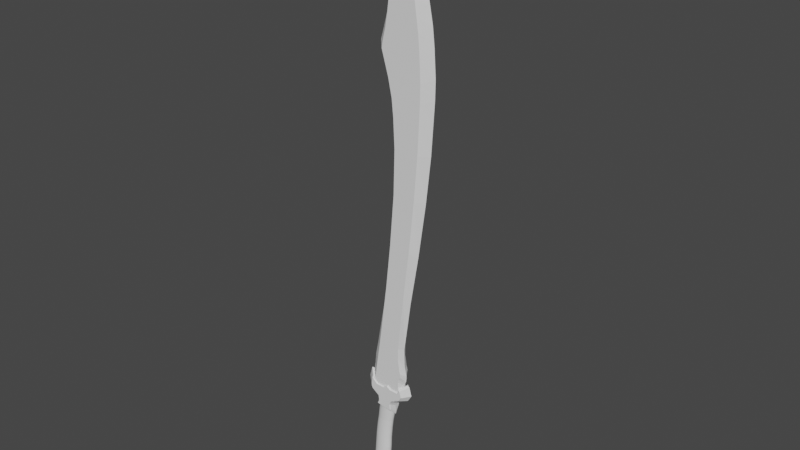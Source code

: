 # Source: schimitar.blend  (saved by Blender 3.4.6; exported with 4.5.12 LTS)
import bpy
from mathutils import Matrix  # noqa: F401  (used for matrix-valued properties, if any)

bpy.ops.wm.read_factory_settings(use_empty=True)
scene = bpy.context.scene
scene.name = 'Scene'

# ---- collections
col_collection = bpy.data.collections.new('Collection'); scene.collection.children.link(col_collection)

# ---- world
world_world = bpy.data.worlds.new('World'); scene.world = world_world
world_world.use_nodes = True; world_world.node_tree.nodes.clear()
_N = world_world.node_tree.nodes; _L = world_world.node_tree.links
n0 = _N.new('ShaderNodeOutputWorld'); n0.name = 'World Output'; n0.location = (300, 300)
n1 = _N.new('ShaderNodeBackground'); n1.name = 'Background'; n1.location = (10, 300)
n1.inputs[0].default_value = (0.05088, 0.05088, 0.05088, 1.0)
_L.new(n1.outputs[0], n0.inputs[0])
n0.is_active_output = True
world_world.color = (0.05088, 0.05088, 0.05088)
world_world.use_sun_shadow = False
world_world.sun_shadow_jitter_overblur = 0.0

# ---- meshes
me_plane = bpy.data.meshes.new('Plane')
me_plane.from_pydata([(0.07326, 2.759, 0.05119), (0.1443, 2.641, 0.05119), (0.28, 2.273, 0.05119), (0.2344, 2.429, 0.05119), (0.314, 2.11, 0.05119), (0.3511, 1.854, 0.05119), (0.3331, 1.98, 0.05119), (0.3633, 1.144, 0.05119), (0.3511, 0.8895, 0.05119), (0.3188, 0.4945, 0.05119), (0.2687, 0.01831, 0.05119), (0.2154, -0.4052, 0.05119), (0.1571, -0.9368, 0.05119), (0.1561, -1.042, 0.05119), (0.1693, -1.145, 0.05119), (0.1799, -1.185, 0.05119), (0.1767, -1.218, 0.05119), (0.1645, -1.245, 0.05119), (0.1561, -1.278, 0.05119), (0.1548, -1.33, 0.05119), (-0.09693, -1.318, 0.05119), (-0.08797, -1.254, 0.05119), (-0.08245, -1.209, 0.05119), (-0.0784, -1.184, 0.05119), (-0.07325, -1.15, 0.05119), (-0.06883, -1.119, 0.05119), (-0.05448, -1.022, 0.05119), (0.1712, -1.396, 0.05119), (0.314, 2.11, -0.04888), (-0.1084, -1.396, 0.05119), (0.28, 2.273, -0.04888), (-0.03792, -0.9061, 0.05119), (0.03098, -0.3835, 0.05119), (0.07656, 0.03779, 0.05119), (0.1147, 0.501, 0.05119), (0.1248, 0.8905, 0.05119), (0.1131, 1.149, 0.05119), (0.09829, 1.304, 0.05119), (0.06437, 1.464, 0.05119), (0.01296, 1.64, 0.05119), (0.001832, 1.679, 0.05119), (0.01137, 1.734, 0.05119), (0.03787, 1.846, 0.05119), (0.0596, 1.97, 0.05119), (0.07656, 2.109, 0.05119), (0.08822, 2.284, 0.05119), (0.0861, 2.483, 0.05119), (0.06331, 2.655, 0.05119), (0.04582, 2.744, 0.05119), (0.03098, 2.796, 0.05119), (0.03017, 2.812, 0.05119), (0.04397, 2.796, 0.05119), (0.3601, 1.743, 0.05119), (0.3638, 1.692, 0.05119), (0.366, 1.647, 0.05119), (0.3739, 1.476, 0.05119), (0.3718, 1.315, 0.05119), (0.07326, 2.759, -0.04888), (0.1443, 2.641, -0.04888), (0.2344, 2.429, -0.04888), (0.3511, 1.854, -0.04888), (0.3601, 1.743, -0.04888), (0.3331, 1.98, -0.04888), (0.3633, 1.144, -0.04888), (0.3511, 0.8895, -0.04888), (0.3188, 0.4945, -0.04888), (0.2687, 0.01831, -0.04888), (0.2154, -0.4052, -0.04888), (0.1571, -0.9368, -0.04888), (0.1561, -1.042, -0.04888), (0.1693, -1.145, -0.04888), (0.1799, -1.185, -0.04888), (0.1767, -1.218, -0.04888), (0.1645, -1.245, -0.04888), (0.1561, -1.278, -0.04888), (0.1548, -1.33, -0.04888), (-0.09693, -1.318, -0.04888), (-0.08797, -1.254, -0.04888), (-0.08245, -1.209, -0.04888), (-0.0784, -1.184, -0.04888), (-0.07325, -1.15, -0.04888), (-0.06883, -1.119, -0.04888), (-0.1084, -1.396, -0.04888), (-0.05448, -1.022, -0.04888), (0.1712, -1.396, -0.04888), (0.0596, 1.97, -0.04888), (-0.03792, -0.9061, -0.04888), (0.03098, -0.3835, -0.04888), (0.07656, 0.03779, -0.04888), (0.1147, 0.501, -0.04888), (0.1248, 0.8905, -0.04888), (0.1131, 1.149, -0.04888), (0.09829, 1.304, -0.04888), (0.06437, 1.464, -0.04888), (0.01296, 1.64, -0.04888), (0.001832, 1.679, -0.04888), (0.01137, 1.734, -0.04888), (0.03787, 1.846, -0.04888), (0.07656, 2.109, -0.04888), (0.08822, 2.284, -0.04888), (0.0861, 2.483, -0.04888), (0.06331, 2.655, -0.04888), (0.04582, 2.744, -0.04888), (0.03098, 2.796, -0.04888), (0.03017, 2.812, -0.04888), (0.04397, 2.796, -0.04888), (0.3638, 1.692, -0.04888), (0.366, 1.647, -0.04888), (0.3739, 1.476, -0.04888), (0.3718, 1.315, -0.04888), (-0.0311, 1.777, 0.001157), (-0.04542, 1.727, 0.001157), (0.1898, -1.121, 0.001157), (0.1856, -0.9572, 0.001157), (0.006039, 1.906, 0.003642), (0.2041, -1.187, 0.001157), (0.03622, 2.032, -0.0004375), (0.2096, -1.216, 0.001157), (0.05472, 2.178, 0.0002848), (0.2095, -1.246, 0.001157), (0.06328, 2.364, 0.0007821), (0.2054, -1.276, 0.001157), (0.04911, 2.564, 0.001), (0.1926, -1.306, 0.001157), (0.008623, 2.765, 0.001093), (0.1875, -1.342, 0.001157), (-0.01922, 2.866, 0.001157), (-0.1534, -1.292, -0.000947), (-0.1631, -1.35, -0.001171), (-0.01533, 2.926, 0.001157), (-0.1469, -1.247, -0.0008657), (-0.01169, 2.941, 0.001157), (-0.1424, -1.221, -0.0008443), (0.04965, 2.884, 0.001157), (0.007955, 2.924, 0.001157), (-0.1403, -1.196, -0.0006196), (-0.1362, -1.165, -0.0005836), (-0.1717, -1.396, -0.001171), (-0.1322, -1.128, 0.001157), (0.2085, -1.396, 0.001157), (0.3925, 2.196, 0.001157), (0.344, 2.368, 0.001157), (0.1508, 2.759, 0.001157), (-0.1086, -1.005, 0.001157), (0.2791, 2.534, 0.001157), (-0.01054, -0.4508, 0.001157), (0.4634, 1.752, 0.001157), (0.4581, 1.806, 0.001157), (0.04418, -0.003602, 0.001157), (0.4453, 1.924, 0.001157), (0.4664, 1.704, 0.001157), (0.08854, 0.5081, 0.001157), (0.4196, 2.058, 0.001157), (0.4777, 1.522, 0.001157), (0.1029, 0.9215, 0.001157), (0.4747, 1.352, 0.001157), (0.08628, 1.195, 0.001157), (0.4452, 0.9003, 0.001157), (0.4627, 1.17, 0.001157), (0.06515, 1.36, 0.001157), (0.3993, 0.4811, 0.001157), (0.02228, 1.484, 0.001157), (0.3279, -0.02428, 0.001157), (-0.02258, 1.667, 0.001157), (0.2521, -0.4737, 0.001157), (-0.05178, -2.059, -0.05004), (-0.05982, -2.248, -0.05105), (-0.05549, -2.357, -0.05207), (-0.0001341, -1.589, -0.05156), (-0.03896, -2.354, -0.05107), (0.01641, -1.59, -0.05057), (-0.02305, -2.352, -0.0481), (0.03231, -1.59, -0.04763), (-0.008395, -2.349, -0.04329), (0.04697, -1.591, -0.04287), (0.004452, -2.347, -0.03682), (0.05981, -1.592, -0.03646), (0.01499, -2.346, -0.02893), (0.07036, -1.593, -0.02864), (0.02283, -2.345, -0.01993), (0.07819, -1.593, -0.01973), (0.02765, -2.344, -0.01016), (0.08302, -1.593, -0.01006), (0.02928, -2.344, -1.893e-07), (0.08464, -1.594, -1.858e-07), (0.02765, -2.344, 0.01016), (0.08302, -1.593, 0.01006), (0.02283, -2.345, 0.01993), (0.07819, -1.593, 0.01973), (0.01499, -2.346, 0.02893), (0.07036, -1.593, 0.02864), (0.004452, -2.347, 0.03682), (0.05981, -1.592, 0.03646), (-0.008395, -2.349, 0.04329), (0.04697, -1.591, 0.04287), (-0.02305, -2.352, 0.0481), (0.03231, -1.59, 0.04763), (-0.03896, -2.354, 0.05107), (0.01641, -1.59, 0.05057), (-0.05549, -2.357, 0.05207), (-0.0001341, -1.589, 0.05156), (-0.07203, -2.359, 0.05107), (-0.01667, -1.588, 0.05057), (-0.08794, -2.362, 0.0481), (-0.03258, -1.587, 0.04763), (-0.1026, -2.364, 0.04329), (-0.04723, -1.586, 0.04287), (-0.1154, -2.366, 0.03682), (-0.06008, -1.585, 0.03646), (-0.126, -2.367, 0.02893), (-0.07062, -1.584, 0.02864), (-0.1338, -2.369, 0.01993), (-0.07846, -1.584, 0.01973), (-0.1386, -2.369, 0.01016), (-0.08328, -1.584, 0.01006), (-0.1403, -2.37, -1.903e-07), (-0.08491, -1.584, -1.854e-07), (-0.1386, -2.369, -0.01016), (-0.08328, -1.584, -0.01006), (-0.1338, -2.369, -0.01993), (-0.07846, -1.584, -0.01973), (-0.126, -2.367, -0.02893), (-0.07062, -1.584, -0.02864), (-0.1154, -2.366, -0.03682), (-0.06008, -1.585, -0.03646), (-0.1026, -2.364, -0.04329), (-0.04723, -1.586, -0.04287), (-0.08794, -2.362, -0.0481), (-0.03258, -1.587, -0.04763), (-0.07203, -2.359, -0.05107), (-0.01667, -1.588, -0.05057), (-0.04639, -1.958, -0.04902), (-0.03482, -1.843, -0.04801), (-0.02236, -1.756, -0.04732), (-0.003279, -1.633, -0.04981), (0.01254, -1.635, -0.04885), (-0.00733, -1.757, -0.04641), (-0.01963, -1.845, -0.04709), (-0.03084, -1.959, -0.04808), (-0.03585, -2.059, -0.04908), (-0.0436, -2.246, -0.05007), (0.02775, -1.636, -0.04602), (0.007122, -1.758, -0.04372), (-0.005027, -1.846, -0.04435), (-0.0159, -1.96, -0.04529), (-0.02053, -2.06, -0.04623), (-0.02801, -2.245, -0.04717), (0.04177, -1.638, -0.04141), (0.02044, -1.759, -0.03935), (0.008431, -1.847, -0.03992), (-0.002119, -1.96, -0.04076), (-0.006408, -2.06, -0.04161), (-0.01364, -2.243, -0.04245), (0.05406, -1.639, -0.03522), (0.03212, -1.759, -0.03346), (0.02023, -1.848, -0.03395), (0.009957, -1.961, -0.03467), (0.005968, -2.06, -0.03538), (-0.001044, -2.241, -0.0361), (0.06414, -1.64, -0.02767), (0.0417, -1.76, -0.02629), (0.02991, -1.849, -0.02667), (0.01987, -1.962, -0.02724), (0.01612, -2.061, -0.0278), (0.009293, -2.24, -0.02836), (0.07163, -1.641, -0.01906), (0.04882, -1.76, -0.01811), (0.0371, -1.85, -0.01837), (0.02723, -1.962, -0.01876), (0.02367, -2.061, -0.01915), (0.01697, -2.239, -0.01954), (0.07625, -1.641, -0.009717), (0.0532, -1.76, -0.009232), (0.04153, -1.85, -0.009366), (0.03177, -1.963, -0.009564), (0.02832, -2.061, -0.009762), (0.0217, -2.239, -0.00996), (0.07781, -1.642, -1.84e-07), (0.05468, -1.761, -1.852e-07), (0.04303, -1.85, -1.849e-07), (0.0333, -1.963, -1.856e-07), (0.02989, -2.061, -1.857e-07), (0.0233, -2.239, -1.889e-07), (0.07625, -1.641, 0.009717), (0.0532, -1.76, 0.009232), (0.04153, -1.85, 0.009366), (0.03177, -1.963, 0.009564), (0.02832, -2.061, 0.009762), (0.0217, -2.239, 0.00996), (0.07163, -1.641, 0.01906), (0.04882, -1.76, 0.01811), (0.0371, -1.85, 0.01837), (0.02723, -1.962, 0.01876), (0.02367, -2.061, 0.01915), (0.01697, -2.239, 0.01954), (0.06414, -1.64, 0.02767), (0.0417, -1.76, 0.02629), (0.02991, -1.849, 0.02667), (0.01987, -1.962, 0.02724), (0.01612, -2.061, 0.0278), (0.009293, -2.24, 0.02836), (0.05406, -1.639, 0.03522), (0.03212, -1.759, 0.03346), (0.02023, -1.848, 0.03395), (0.009957, -1.961, 0.03466), (0.005968, -2.06, 0.03538), (-0.001044, -2.241, 0.0361), (0.04177, -1.638, 0.04141), (0.02044, -1.759, 0.03935), (0.008431, -1.847, 0.03992), (-0.002119, -1.96, 0.04076), (-0.006408, -2.06, 0.04161), (-0.01364, -2.243, 0.04245), (0.02775, -1.636, 0.04602), (0.007122, -1.758, 0.04372), (-0.005027, -1.846, 0.04435), (-0.0159, -1.96, 0.04529), (-0.02053, -2.06, 0.04623), (-0.02801, -2.245, 0.04717), (0.01254, -1.635, 0.04885), (-0.00733, -1.757, 0.04641), (-0.01963, -1.845, 0.04709), (-0.03084, -1.959, 0.04808), (-0.03585, -2.059, 0.04908), (-0.0436, -2.246, 0.05007), (-0.003279, -1.633, 0.04981), (-0.02236, -1.756, 0.04732), (-0.03482, -1.843, 0.04801), (-0.04639, -1.958, 0.04902), (-0.05178, -2.059, 0.05004), (-0.05982, -2.248, 0.05105), (-0.0191, -1.632, 0.04885), (-0.03739, -1.755, 0.04641), (-0.05, -1.842, 0.04709), (-0.06194, -1.957, 0.04808), (-0.06771, -2.059, 0.04908), (-0.07604, -2.25, 0.05007), (-0.03431, -1.63, 0.04602), (-0.05184, -1.754, 0.04372), (-0.06461, -1.841, 0.04435), (-0.07689, -1.956, 0.04529), (-0.08303, -2.058, 0.04623), (-0.09163, -2.252, 0.04717), (-0.04833, -1.628, 0.04141), (-0.06516, -1.754, 0.03935), (-0.07807, -1.839, 0.03992), (-0.09066, -1.955, 0.04076), (-0.09715, -2.058, 0.04161), (-0.106, -2.253, 0.04245), (-0.06062, -1.627, 0.03522), (-0.07684, -1.753, 0.03346), (-0.08986, -1.838, 0.03395), (-0.1027, -1.954, 0.03466), (-0.1095, -2.058, 0.03538), (-0.1186, -2.255, 0.0361), (-0.0707, -1.626, 0.02767), (-0.08642, -1.753, 0.02629), (-0.09954, -1.838, 0.02667), (-0.1126, -1.953, 0.02724), (-0.1197, -2.057, 0.0278), (-0.1289, -2.256, 0.02836), (-0.07819, -1.625, 0.01906), (-0.09354, -1.752, 0.01811), (-0.1067, -1.837, 0.01837), (-0.12, -1.953, 0.01876), (-0.1272, -2.057, 0.01915), (-0.1366, -2.257, 0.01954), (-0.08281, -1.625, 0.009717), (-0.09792, -1.752, 0.009232), (-0.1112, -1.836, 0.009366), (-0.1245, -1.952, 0.009564), (-0.1319, -2.057, 0.009762), (-0.1413, -2.257, 0.00996), (-0.08436, -1.625, -1.834e-07), (-0.0994, -1.752, -1.848e-07), (-0.1127, -1.836, -1.844e-07), (-0.1261, -1.952, -1.852e-07), (-0.1334, -2.057, -1.856e-07), (-0.1429, -2.258, -1.896e-07), (-0.08281, -1.625, -0.009717), (-0.09792, -1.752, -0.009232), (-0.1112, -1.836, -0.009366), (-0.1245, -1.952, -0.009564), (-0.1319, -2.057, -0.009762), (-0.1413, -2.257, -0.00996), (-0.07819, -1.625, -0.01906), (-0.09354, -1.752, -0.01811), (-0.1067, -1.837, -0.01837), (-0.12, -1.953, -0.01876), (-0.1272, -2.057, -0.01915), (-0.1366, -2.257, -0.01954), (-0.0707, -1.626, -0.02767), (-0.08642, -1.753, -0.02629), (-0.09954, -1.838, -0.02667), (-0.1126, -1.953, -0.02724), (-0.1197, -2.057, -0.0278), (-0.1289, -2.256, -0.02836), (-0.06062, -1.627, -0.03522), (-0.07684, -1.753, -0.03346), (-0.08986, -1.838, -0.03395), (-0.1027, -1.954, -0.03467), (-0.1095, -2.058, -0.03538), (-0.1186, -2.255, -0.0361), (-0.04833, -1.628, -0.04141), (-0.06516, -1.754, -0.03935), (-0.07807, -1.839, -0.03992), (-0.09066, -1.955, -0.04076), (-0.09715, -2.058, -0.04161), (-0.106, -2.253, -0.04245), (-0.03431, -1.63, -0.04602), (-0.05184, -1.754, -0.04372), (-0.06461, -1.841, -0.04435), (-0.07689, -1.956, -0.04529), (-0.08303, -2.058, -0.04623), (-0.09163, -2.252, -0.04717), (-0.0191, -1.632, -0.04885), (-0.03739, -1.755, -0.04641), (-0.05, -1.842, -0.04709), (-0.06194, -1.957, -0.04808), (-0.06771, -2.059, -0.04908), (-0.07604, -2.25, -0.05007), (-0.0004794, -2.147, -0.03574), (0.02204, -2.145, 0.009861), (-0.01295, -2.148, -0.04203), (0.02362, -2.145, -1.871e-07), (-0.02718, -2.15, -0.0467), (0.02204, -2.145, -0.009861), (-0.04262, -2.151, -0.04957), (0.01736, -2.145, -0.01934), (0.009755, -2.146, -0.02808), (-0.05867, -2.153, -0.05055), (0.01736, -2.145, 0.01934), (0.009755, -2.146, 0.02808), (-0.0004794, -2.147, 0.03574), (-0.01295, -2.148, 0.04203), (-0.02718, -2.15, 0.0467), (-0.04262, -2.151, 0.04957), (-0.05867, -2.153, 0.05055), (-0.07473, -2.154, 0.04957), (-0.09016, -2.156, 0.0467), (-0.1044, -2.157, 0.04203), (-0.1169, -2.158, 0.03574), (-0.1271, -2.159, 0.02808), (-0.1347, -2.16, 0.01934), (-0.1394, -2.16, 0.009861), (-0.141, -2.16, -1.877e-07), (-0.1394, -2.16, -0.009861), (-0.1347, -2.16, -0.01934), (-0.1271, -2.159, -0.02808), (-0.1169, -2.158, -0.03574), (-0.1044, -2.157, -0.04203), (-0.09016, -2.156, -0.0467), (-0.07473, -2.154, -0.04957), (-0.05339, -1.497, -0.065), (-0.1214, -1.45, -0.065), (-0.1317, -1.426, -0.065), (-0.133, -1.4, -0.065), (-0.1224, -1.339, -0.065), (-0.07398, -1.387, -0.065), (0.005735, -1.389, -0.065), (0.0427, -1.363, -0.065), (0.07938, -1.388, -0.065), (0.1571, -1.388, -0.065), (0.1763, -1.357, -0.065), (0.177, -1.353, -0.065), (0.1824, -1.357, -0.065), (0.1986, -1.415, -0.065), (0.1723, -1.457, -0.065), (0.1323, -1.471, -0.065), (0.1212, -1.487, -0.065), (0.09604, -1.494, -0.065), (0.07687, -1.517, -0.065), (0.06699, -1.544, -0.065), (0.0729, -1.59, -0.065), (0.07119, -1.603, -0.065), (-0.06252, -1.581, -0.065), (-0.04836, -1.552, -0.065), (-0.05006, -1.526, -0.065), (-0.05339, -1.497, 0.06435), (-0.1214, -1.45, 0.06435), (-0.1317, -1.426, 0.06435), (-0.133, -1.4, 0.06435), (-0.1224, -1.339, 0.06435), (-0.07398, -1.387, 0.06435), (0.005735, -1.389, 0.06435), (0.0427, -1.363, 0.06435), (0.07938, -1.388, 0.06435), (0.1571, -1.388, 0.06435), (0.1763, -1.357, 0.06435), (0.177, -1.353, 0.06435), (0.1824, -1.357, 0.06435), (0.1986, -1.415, 0.06435), (0.1723, -1.457, 0.06435), (0.1323, -1.471, 0.06435), (0.1212, -1.487, 0.06435), (0.09604, -1.494, 0.06435), (0.07687, -1.517, 0.06435), (0.06699, -1.544, 0.06435), (0.0729, -1.59, 0.06435), (0.07119, -1.603, 0.06435), (-0.06252, -1.581, 0.06435), (-0.04836, -1.552, 0.06435), (-0.05006, -1.526, 0.06435), (0.1703, -1.484, -0.0003275), (0.225, -1.466, -0.0003275), (0.09551, -1.356, -0.0003275), (0.04302, -1.321, -0.0003275), (-0.0893, -1.586, -0.0003275), (-0.1126, -1.634, -0.0003275), (-0.1869, -1.454, -0.0003275), (-0.09554, -1.517, -0.0003275), (0.155, -1.506, -0.0003275), (0.194, -1.356, -0.0003275), (-0.09146, -1.553, -0.0003275), (-0.2024, -1.418, -0.0003275), (0.1204, -1.515, -0.0003275), (0.2168, -1.319, -0.0003275), (-0.2044, -1.381, -0.0003275), (0.09695, -1.544, -0.0003275), (0.2199, -1.303, -0.0003275), (-0.1805, -1.287, -0.0003275), (0.08473, -1.577, -0.0003275), (0.2403, -1.317, -0.0003275), (-0.1121, -1.355, -0.0003275), (0.09264, -1.639, -0.0003275), (0.2643, -1.402, -0.0003275), (-0.009718, -1.357, -0.0003275), (0.08904, -1.666, -0.0003275), (-0.05921, -1.5, -0.05518), (-0.1264, -1.454, -0.05518), (-0.1378, -1.428, -0.05518), (-0.1392, -1.4, -0.05518), (-0.1264, -1.326, -0.05518), (-0.07137, -1.381, -0.05518), (0.00388, -1.382, -0.05518), (0.04265, -1.356, -0.05518), (0.08125, -1.381, -0.05518), (0.1537, -1.382, -0.05518), (0.1704, -1.355, -0.05518), (0.1727, -1.343, -0.05518), (0.1877, -1.353, -0.05518), (0.2053, -1.416, -0.05518), (0.1764, -1.462, -0.05518), (0.1362, -1.476, -0.05518), (0.125, -1.492, -0.05518), (0.09958, -1.499, -0.05518), (0.08231, -1.52, -0.05518), (0.07332, -1.544, -0.05518), (0.07913, -1.59, -0.05518), (0.07649, -1.61, -0.05518), (-0.07172, -1.586, -0.05518), (-0.05463, -1.551, -0.05518), (-0.05622, -1.526, -0.05518), (-0.05921, -1.5, 0.05452), (-0.1264, -1.454, 0.05452), (-0.1378, -1.428, 0.05452), (-0.1392, -1.4, 0.05452), (-0.1264, -1.326, 0.05452), (-0.07137, -1.381, 0.05452), (0.00388, -1.382, 0.05452), (0.04265, -1.356, 0.05452), (0.08125, -1.381, 0.05452), (0.1537, -1.382, 0.05452), (0.1704, -1.355, 0.05452), (0.1727, -1.343, 0.05452), (0.1877, -1.353, 0.05452), (0.2053, -1.416, 0.05452), (0.1764, -1.462, 0.05452), (0.1362, -1.476, 0.05452), (0.125, -1.492, 0.05452), (0.09958, -1.499, 0.05452), (0.08231, -1.52, 0.05452), (0.07332, -1.544, 0.05452), (0.07913, -1.59, 0.05452), (0.07649, -1.61, 0.05452), (-0.07172, -1.586, 0.05452), (-0.05463, -1.551, 0.05452), (-0.05622, -1.526, 0.05452), (-0.03453, -2.494, -0.03369), (-0.03809, -2.47, -0.05728), (-0.01989, -2.468, -0.05617), (-0.01915, -2.491, -0.03276), (-0.002401, -2.465, -0.05292), (-0.004566, -2.489, -0.03004), (0.01372, -2.463, -0.04762), (0.008451, -2.487, -0.02577), (0.02785, -2.46, -0.0405), (0.01921, -2.485, -0.02035), (0.03945, -2.459, -0.03182), (0.02718, -2.484, -0.01438), (0.04807, -2.457, -0.02192), (0.03216, -2.484, -0.008659), (0.05337, -2.456, -0.01117), (0.03453, -2.483, -0.003862), (0.05517, -2.456, -1.89e-07), (0.03515, -2.483, -1.893e-07), (0.05337, -2.456, 0.01117), (0.03453, -2.483, 0.003861), (0.04807, -2.457, 0.02192), (0.03216, -2.484, 0.008658), (0.03945, -2.459, 0.03182), (0.02718, -2.484, 0.01438), (0.02785, -2.46, 0.0405), (0.01921, -2.485, 0.02035), (0.01372, -2.463, 0.04762), (0.008451, -2.487, 0.02577), (-0.002401, -2.465, 0.05291), (-0.004566, -2.489, 0.03004), (-0.01989, -2.468, 0.05617), (-0.01915, -2.491, 0.03276), (-0.03809, -2.47, 0.05727), (-0.03453, -2.494, 0.03369), (-0.05628, -2.473, 0.05617), (-0.04991, -2.496, 0.03276), (-0.07377, -2.476, 0.05291), (-0.06449, -2.498, 0.03004), (-0.0899, -2.478, 0.04762), (-0.07751, -2.5, 0.02577), (-0.104, -2.481, 0.0405), (-0.08827, -2.502, 0.02035), (-0.1156, -2.482, 0.03182), (-0.09624, -2.503, 0.01438), (-0.1242, -2.484, 0.02192), (-0.1012, -2.504, 0.008658), (-0.1295, -2.484, 0.01117), (-0.1036, -2.504, 0.003861), (-0.1313, -2.485, -1.9e-07), (-0.1042, -2.504, -1.898e-07), (-0.1295, -2.484, -0.01117), (-0.1036, -2.504, -0.003862), (-0.1242, -2.484, -0.02192), (-0.1012, -2.504, -0.008659), (-0.1156, -2.482, -0.03182), (-0.09624, -2.503, -0.01438), (-0.104, -2.481, -0.0405), (-0.08827, -2.502, -0.02035), (-0.0899, -2.478, -0.04762), (-0.07751, -2.5, -0.02577), (-0.07377, -2.476, -0.05292), (-0.06449, -2.498, -0.03004), (-0.05628, -2.473, -0.05617), (-0.04991, -2.496, -0.03276), (-0.0546, -2.362, -0.05728), (-0.05549, -2.357, -0.05221), (-0.0389, -2.354, -0.05124), (-0.03641, -2.36, -0.05617), (-0.02288, -2.352, -0.04835), (-0.01891, -2.357, -0.05292), (-0.008025, -2.349, -0.04363), (-0.002792, -2.355, -0.04762), (0.005106, -2.347, -0.03722), (0.01134, -2.352, -0.0405), (0.01597, -2.346, -0.02933), (0.02294, -2.351, -0.03182), (0.02409, -2.344, -0.02025), (0.03155, -2.349, -0.02192), (0.02912, -2.344, -0.01034), (0.03686, -2.348, -0.01117), (0.03081, -2.343, -1.892e-07), (0.03865, -2.348, -1.89e-07), (0.02912, -2.344, 0.01034), (0.03686, -2.348, 0.01117), (0.02409, -2.344, 0.02025), (0.03155, -2.349, 0.02192), (0.01597, -2.346, 0.02933), (0.02294, -2.351, 0.03182), (0.005106, -2.347, 0.03722), (0.01134, -2.352, 0.0405), (-0.008025, -2.349, 0.04363), (-0.002792, -2.355, 0.04762), (-0.02288, -2.352, 0.04835), (-0.01891, -2.357, 0.05291), (-0.0389, -2.354, 0.05124), (-0.03641, -2.36, 0.05617), (-0.05549, -2.357, 0.05221), (-0.0546, -2.362, 0.05727), (-0.07209, -2.359, 0.05124), (-0.07279, -2.365, 0.05617), (-0.0881, -2.362, 0.04835), (-0.09029, -2.368, 0.05291), (-0.103, -2.364, 0.04363), (-0.1064, -2.37, 0.04762), (-0.1161, -2.366, 0.03722), (-0.1205, -2.373, 0.0405), (-0.127, -2.368, 0.02933), (-0.1321, -2.374, 0.03182), (-0.1351, -2.369, 0.02025), (-0.1408, -2.376, 0.02192), (-0.1401, -2.37, 0.01034), (-0.1461, -2.376, 0.01117), (-0.1418, -2.37, -1.902e-07), (-0.1479, -2.377, -1.9e-07), (-0.1401, -2.37, -0.01034), (-0.1461, -2.376, -0.01117), (-0.1351, -2.369, -0.02025), (-0.1408, -2.376, -0.02192), (-0.127, -2.368, -0.02933), (-0.1321, -2.374, -0.03182), (-0.1161, -2.366, -0.03722), (-0.1205, -2.373, -0.0405), (-0.103, -2.364, -0.04363), (-0.1064, -2.37, -0.04762), (-0.0881, -2.362, -0.04835), (-0.09029, -2.368, -0.05292), (-0.07209, -2.359, -0.05124), (-0.07279, -2.365, -0.05617)], [], [(50, 49, 51), (48, 0, 51, 49), (0, 48, 47, 1), (1, 47, 46, 3), (3, 46, 45, 2), (2, 45, 44, 4), (4, 44, 43, 6), (6, 43, 42, 5), (5, 42, 41, 52), (40, 53, 52, 41), (39, 54, 53, 40), (38, 55, 54, 39), (37, 56, 55, 38), (36, 7, 56, 37), (7, 36, 35, 8), (8, 35, 34, 9), (9, 34, 33, 10), (10, 33, 32, 11), (11, 32, 31, 12), (12, 31, 26, 13), (13, 26, 25, 14), (14, 25, 24, 15), (15, 24, 23, 16), (16, 23, 22, 17), (17, 22, 21, 18), (18, 21, 20, 19), (29, 27, 19, 20), (104, 105, 103), (102, 103, 105, 57), (57, 58, 101, 102), (58, 59, 100, 101), (59, 30, 99, 100), (30, 28, 98, 99), (28, 62, 85, 98), (62, 60, 97, 85), (60, 61, 96, 97), (95, 96, 61, 106), (94, 95, 106, 107), (93, 94, 107, 108), (92, 93, 108, 109), (91, 92, 109, 63), (63, 64, 90, 91), (64, 65, 89, 90), (65, 66, 88, 89), (66, 67, 87, 88), (67, 68, 86, 87), (68, 69, 83, 86), (69, 70, 81, 83), (70, 71, 80, 81), (71, 72, 79, 80), (72, 73, 78, 79), (73, 74, 77, 78), (74, 75, 76, 77), (82, 76, 75, 84), (111, 110, 96, 95), (113, 112, 69, 68), (110, 114, 97, 96), (112, 115, 70, 69), (114, 116, 85, 97), (115, 117, 71, 70), (116, 118, 98, 85), (117, 119, 72, 71), (118, 120, 99, 98), (119, 121, 73, 72), (120, 122, 100, 99), (121, 123, 74, 73), (122, 124, 101, 100), (123, 125, 75, 74), (124, 126, 102, 101), (128, 127, 77, 76), (126, 129, 103, 102), (127, 130, 78, 77), (129, 131, 104, 103), (130, 132, 79, 78), (134, 133, 57, 105), (132, 135, 80, 79), (135, 136, 81, 80), (131, 134, 105, 104), (137, 128, 76, 82), (136, 138, 83, 81), (139, 137, 82, 84), (141, 140, 28, 30), (133, 142, 58, 57), (138, 143, 86, 83), (142, 144, 59, 58), (143, 145, 87, 86), (144, 141, 30, 59), (147, 146, 106, 61), (145, 148, 88, 87), (149, 147, 61, 60), (146, 150, 107, 106), (148, 151, 89, 88), (152, 149, 60, 62), (150, 153, 108, 107), (151, 154, 90, 89), (140, 152, 62, 28), (153, 155, 109, 108), (154, 156, 91, 90), (158, 157, 64, 63), (155, 158, 63, 109), (156, 159, 92, 91), (157, 160, 65, 64), (125, 139, 84, 75), (159, 161, 93, 92), (160, 162, 66, 65), (161, 163, 94, 93), (162, 164, 67, 66), (163, 111, 95, 94), (164, 113, 68, 67), (11, 12, 113, 164), (39, 40, 111, 163), (10, 11, 164, 162), (38, 39, 163, 161), (9, 10, 162, 160), (37, 38, 161, 159), (19, 27, 139, 125), (8, 9, 160, 157), (36, 37, 159, 156), (56, 7, 158, 155), (7, 8, 157, 158), (35, 36, 156, 154), (55, 56, 155, 153), (4, 6, 152, 140), (34, 35, 154, 151), (54, 55, 153, 150), (6, 5, 149, 152), (33, 34, 151, 148), (53, 54, 150, 146), (5, 52, 147, 149), (32, 33, 148, 145), (52, 53, 146, 147), (3, 2, 141, 144), (31, 32, 145, 143), (1, 3, 144, 142), (26, 31, 143, 138), (0, 1, 142, 133), (2, 4, 140, 141), (27, 29, 137, 139), (25, 26, 138, 136), (29, 20, 128, 137), (50, 51, 134, 131), (24, 25, 136, 135), (23, 24, 135, 132), (51, 0, 133, 134), (22, 23, 132, 130), (49, 50, 131, 129), (21, 22, 130, 127), (48, 49, 129, 126), (20, 21, 127, 128), (47, 48, 126, 124), (18, 19, 125, 123), (46, 47, 124, 122), (17, 18, 123, 121), (45, 46, 122, 120), (16, 17, 121, 119), (44, 45, 120, 118), (15, 16, 119, 117), (43, 44, 118, 116), (14, 15, 117, 115), (42, 43, 116, 114), (13, 14, 115, 112), (41, 42, 114, 110), (12, 13, 112, 113), (40, 41, 110, 111), (442, 359, 365, 443), (219, 390, 396, 221), (234, 168, 170, 235), (359, 358, 364, 365), (392, 391, 397, 398), (235, 170, 172, 241), (362, 361, 367, 368), (393, 392, 398, 399), (241, 172, 174, 247), (363, 362, 368, 369), (394, 393, 399, 400), (247, 174, 176, 253), (364, 363, 369, 370), (395, 394, 400, 401), (253, 176, 178, 259), (365, 364, 370, 371), (448, 395, 401, 449), (259, 178, 180, 265), (443, 365, 371, 444), (221, 396, 402, 223), (265, 180, 182, 271), (211, 366, 372, 213), (398, 397, 403, 404), (271, 182, 184, 277), (368, 367, 373, 374), (399, 398, 404, 405), (277, 184, 186, 283), (369, 368, 374, 375), (400, 399, 405, 406), (283, 186, 188, 289), (370, 369, 375, 376), (401, 400, 406, 407), (289, 188, 190, 295), (371, 370, 376, 377), (449, 401, 407, 450), (295, 190, 192, 301), (444, 371, 377, 445), (223, 402, 408, 225), (301, 192, 194, 307), (213, 372, 378, 215), (404, 403, 409, 410), (307, 194, 196, 313), (374, 373, 379, 380), (405, 404, 410, 411), (313, 196, 198, 319), (375, 374, 380, 381), (406, 405, 411, 412), (319, 198, 200, 325), (376, 375, 381, 382), (407, 406, 412, 413), (325, 200, 202, 331), (377, 376, 382, 383), (450, 407, 413, 451), (331, 202, 204, 337), (445, 377, 383, 446), (225, 408, 414, 227), (337, 204, 206, 343), (215, 378, 384, 217), (410, 409, 415, 416), (343, 206, 208, 349), (380, 379, 385, 386), (411, 410, 416, 417), (349, 208, 210, 355), (381, 380, 386, 387), (412, 411, 417, 418), (355, 210, 212, 361), (382, 381, 387, 388), (413, 412, 418, 419), (361, 212, 214, 367), (383, 382, 388, 389), (451, 413, 419, 452), (367, 214, 216, 373), (446, 383, 389, 447), (227, 414, 420, 229), (373, 216, 218, 379), (217, 384, 390, 219), (416, 415, 234, 233), (379, 218, 220, 385), (386, 385, 391, 392), (417, 416, 233, 232), (385, 220, 222, 391), (387, 386, 392, 393), (418, 417, 232, 231), (391, 222, 224, 397), (388, 387, 393, 394), (419, 418, 231, 165), (397, 224, 226, 403), (389, 388, 394, 395), (452, 419, 165, 430), (403, 226, 228, 409), (170, 168, 230, 228, 226, 224, 222, 220, 218, 216, 214, 212, 210, 208, 206, 204, 202, 200, 198, 196, 194, 192, 190, 188, 186, 184, 182, 180, 178, 176, 174, 172), (229, 420, 166, 167), (409, 228, 230, 415), (209, 360, 366, 211), (447, 389, 395, 448), (415, 230, 168, 234), (358, 357, 363, 364), (357, 356, 362, 363), (356, 355, 361, 362), (207, 354, 360, 209), (441, 353, 359, 442), (353, 352, 358, 359), (352, 351, 357, 358), (351, 350, 356, 357), (350, 349, 355, 356), (205, 348, 354, 207), (440, 347, 353, 441), (347, 346, 352, 353), (346, 345, 351, 352), (345, 344, 350, 351), (344, 343, 349, 350), (203, 342, 348, 205), (439, 341, 347, 440), (341, 340, 346, 347), (340, 339, 345, 346), (339, 338, 344, 345), (338, 337, 343, 344), (201, 336, 342, 203), (438, 335, 341, 439), (335, 334, 340, 341), (334, 333, 339, 340), (333, 332, 338, 339), (332, 331, 337, 338), (199, 330, 336, 201), (437, 329, 335, 438), (329, 328, 334, 335), (328, 327, 333, 334), (327, 326, 332, 333), (326, 325, 331, 332), (197, 324, 330, 199), (436, 323, 329, 437), (323, 322, 328, 329), (322, 321, 327, 328), (321, 320, 326, 327), (320, 319, 325, 326), (195, 318, 324, 197), (435, 317, 323, 436), (317, 316, 322, 323), (316, 315, 321, 322), (315, 314, 320, 321), (314, 313, 319, 320), (193, 312, 318, 195), (434, 311, 317, 435), (311, 310, 316, 317), (310, 309, 315, 316), (309, 308, 314, 315), (308, 307, 313, 314), (191, 306, 312, 193), (433, 305, 311, 434), (305, 304, 310, 311), (304, 303, 309, 310), (303, 302, 308, 309), (302, 301, 307, 308), (189, 300, 306, 191), (432, 299, 305, 433), (299, 298, 304, 305), (298, 297, 303, 304), (297, 296, 302, 303), (296, 295, 301, 302), (187, 294, 300, 189), (431, 293, 299, 432), (293, 292, 298, 299), (292, 291, 297, 298), (291, 290, 296, 297), (290, 289, 295, 296), (185, 288, 294, 187), (422, 287, 293, 431), (287, 286, 292, 293), (286, 285, 291, 292), (285, 284, 290, 291), (284, 283, 289, 290), (183, 282, 288, 185), (424, 281, 287, 422), (281, 280, 286, 287), (280, 279, 285, 286), (279, 278, 284, 285), (278, 277, 283, 284), (181, 276, 282, 183), (426, 275, 281, 424), (275, 274, 280, 281), (274, 273, 279, 280), (273, 272, 278, 279), (272, 271, 277, 278), (179, 270, 276, 181), (428, 269, 275, 426), (269, 268, 274, 275), (268, 267, 273, 274), (267, 266, 272, 273), (266, 265, 271, 272), (177, 264, 270, 179), (429, 263, 269, 428), (263, 262, 268, 269), (262, 261, 267, 268), (261, 260, 266, 267), (260, 259, 265, 266), (175, 258, 264, 177), (421, 257, 263, 429), (257, 256, 262, 263), (256, 255, 261, 262), (255, 254, 260, 261), (254, 253, 259, 260), (173, 252, 258, 175), (423, 251, 257, 421), (251, 250, 256, 257), (250, 249, 255, 256), (249, 248, 254, 255), (248, 247, 253, 254), (171, 246, 252, 173), (425, 245, 251, 423), (245, 244, 250, 251), (244, 243, 249, 250), (243, 242, 248, 249), (242, 241, 247, 248), (169, 240, 246, 171), (427, 239, 245, 425), (239, 238, 244, 245), (238, 237, 243, 244), (237, 236, 242, 243), (236, 235, 241, 242), (167, 166, 240, 169), (430, 165, 239, 427), (165, 231, 238, 239), (231, 232, 237, 238), (232, 233, 236, 237), (233, 234, 235, 236), (166, 430, 427, 240), (240, 427, 425, 246), (246, 425, 423, 252), (252, 423, 421, 258), (258, 421, 429, 264), (264, 429, 428, 270), (270, 428, 426, 276), (276, 426, 424, 282), (282, 424, 422, 288), (288, 422, 431, 294), (294, 431, 432, 300), (300, 432, 433, 306), (306, 433, 434, 312), (312, 434, 435, 318), (318, 435, 436, 324), (324, 436, 437, 330), (330, 437, 438, 336), (336, 438, 439, 342), (342, 439, 440, 348), (348, 440, 441, 354), (354, 441, 442, 360), (390, 447, 448, 396), (420, 452, 430, 166), (384, 446, 447, 390), (414, 451, 452, 420), (378, 445, 446, 384), (408, 450, 451, 414), (372, 444, 445, 378), (402, 449, 450, 408), (366, 443, 444, 372), (396, 448, 449, 402), (360, 442, 443, 366), (453, 477, 476, 475, 474, 473, 472, 471, 470, 469, 468, 467, 466, 465, 464, 463, 462, 461, 460, 459, 458, 457, 456, 455, 454), (478, 479, 480, 481, 482, 483, 484, 485, 486, 487, 488, 489, 490, 491, 492, 493, 494, 495, 496, 497, 498, 499, 500, 501, 502), (504, 503, 568, 567), (506, 505, 561, 560), (508, 507, 576, 575), (510, 509, 554, 553), (503, 511, 569, 568), (505, 512, 562, 561), (507, 513, 577, 576), (509, 514, 555, 554), (511, 515, 570, 569), (512, 516, 563, 562), (513, 510, 553, 577), (514, 517, 556, 555), (515, 518, 571, 570), (516, 519, 564, 563), (517, 520, 557, 556), (518, 521, 572, 571), (519, 522, 565, 564), (520, 523, 558, 557), (521, 524, 573, 572), (522, 525, 566, 565), (523, 526, 559, 558), (524, 527, 574, 573), (525, 504, 567, 566), (526, 506, 560, 559), (527, 508, 575, 574), (549, 550, 508, 527), (534, 535, 506, 526), (541, 542, 504, 525), (548, 549, 527, 524), (533, 534, 526, 523), (540, 541, 525, 522), (547, 548, 524, 521), (532, 533, 523, 520), (539, 540, 522, 519), (546, 547, 521, 518), (531, 532, 520, 517), (538, 539, 519, 516), (545, 546, 518, 515), (530, 531, 517, 514), (552, 528, 510, 513), (537, 538, 516, 512), (544, 545, 515, 511), (529, 530, 514, 509), (551, 552, 513, 507), (536, 537, 512, 505), (543, 544, 511, 503), (528, 529, 509, 510), (550, 551, 507, 508), (535, 536, 505, 506), (542, 543, 503, 504), (453, 454, 529, 528), (454, 455, 530, 529), (455, 456, 531, 530), (456, 457, 532, 531), (457, 458, 533, 532), (458, 459, 534, 533), (459, 460, 535, 534), (460, 461, 536, 535), (461, 462, 537, 536), (462, 463, 538, 537), (463, 464, 539, 538), (464, 465, 540, 539), (465, 466, 541, 540), (466, 467, 542, 541), (467, 468, 543, 542), (468, 469, 544, 543), (469, 470, 545, 544), (470, 471, 546, 545), (471, 472, 547, 546), (472, 473, 548, 547), (473, 474, 549, 548), (474, 475, 550, 549), (475, 476, 551, 550), (476, 477, 552, 551), (477, 453, 528, 552), (479, 478, 553, 554), (480, 479, 554, 555), (481, 480, 555, 556), (482, 481, 556, 557), (483, 482, 557, 558), (484, 483, 558, 559), (485, 484, 559, 560), (486, 485, 560, 561), (487, 486, 561, 562), (488, 487, 562, 563), (489, 488, 563, 564), (490, 489, 564, 565), (491, 490, 565, 566), (492, 491, 566, 567), (493, 492, 567, 568), (494, 493, 568, 569), (495, 494, 569, 570), (496, 495, 570, 571), (497, 496, 571, 572), (498, 497, 572, 573), (499, 498, 573, 574), (500, 499, 574, 575), (501, 500, 575, 576), (502, 501, 576, 577), (478, 502, 577, 553), (691, 693, 628, 626), (213, 215, 690, 688), (673, 675, 610, 608), (657, 659, 594, 592), (695, 697, 632, 630), (679, 681, 616, 614), (663, 665, 600, 598), (647, 649, 584, 582), (701, 703, 638, 636), (685, 687, 622, 620), (669, 671, 606, 604), (167, 169, 644, 643), (653, 655, 590, 588), (689, 691, 626, 624), (675, 677, 612, 610), (659, 661, 596, 594), (697, 699, 634, 632), (681, 683, 618, 616), (665, 667, 602, 600), (649, 651, 586, 584), (703, 705, 640, 638), (687, 689, 624, 622), (671, 673, 608, 606), (705, 642, 579, 640), (655, 657, 592, 590), (693, 695, 630, 628), (677, 679, 614, 612), (661, 663, 598, 596), (699, 701, 636, 634), (683, 685, 620, 618), (667, 669, 604, 602), (651, 653, 588, 586), (645, 647, 582, 580), (187, 189, 664, 662), (215, 217, 692, 690), (189, 191, 666, 664), (217, 219, 694, 692), (191, 193, 668, 666), (219, 221, 696, 694), (193, 195, 670, 668), (221, 223, 698, 696), (195, 197, 672, 670), (578, 581, 583, 585, 587, 589, 591, 593, 595, 597, 599, 601, 603, 605, 607, 609, 611, 613, 615, 617, 619, 621, 623, 625, 627, 629, 631, 633, 635, 637, 639, 641), (223, 225, 700, 698), (197, 199, 674, 672), (171, 173, 648, 646), (225, 227, 702, 700), (199, 201, 676, 674), (173, 175, 650, 648), (227, 229, 704, 702), (201, 203, 678, 676), (175, 177, 652, 650), (203, 205, 680, 678), (177, 179, 654, 652), (169, 171, 646, 644), (205, 207, 682, 680), (179, 181, 656, 654), (207, 209, 684, 682), (181, 183, 658, 656), (209, 211, 686, 684), (183, 185, 660, 658), (211, 213, 688, 686), (185, 187, 662, 660), (579, 580, 581, 578), (580, 582, 583, 581), (582, 584, 585, 583), (584, 586, 587, 585), (586, 588, 589, 587), (588, 590, 591, 589), (590, 592, 593, 591), (592, 594, 595, 593), (594, 596, 597, 595), (596, 598, 599, 597), (598, 600, 601, 599), (600, 602, 603, 601), (602, 604, 605, 603), (604, 606, 607, 605), (606, 608, 609, 607), (608, 610, 611, 609), (610, 612, 613, 611), (612, 614, 615, 613), (614, 616, 617, 615), (616, 618, 619, 617), (618, 620, 621, 619), (620, 622, 623, 621), (622, 624, 625, 623), (624, 626, 627, 625), (626, 628, 629, 627), (628, 630, 631, 629), (630, 632, 633, 631), (632, 634, 635, 633), (634, 636, 637, 635), (636, 638, 639, 637), (638, 640, 641, 639), (640, 579, 578, 641), (229, 167, 643, 704), (643, 644, 645, 642), (644, 646, 647, 645), (646, 648, 649, 647), (648, 650, 651, 649), (650, 652, 653, 651), (652, 654, 655, 653), (654, 656, 657, 655), (656, 658, 659, 657), (658, 660, 661, 659), (660, 662, 663, 661), (662, 664, 665, 663), (664, 666, 667, 665), (666, 668, 669, 667), (668, 670, 671, 669), (670, 672, 673, 671), (672, 674, 675, 673), (674, 676, 677, 675), (676, 678, 679, 677), (678, 680, 681, 679), (680, 682, 683, 681), (682, 684, 685, 683), (684, 686, 687, 685), (686, 688, 689, 687), (688, 690, 691, 689), (690, 692, 693, 691), (692, 694, 695, 693), (694, 696, 697, 695), (696, 698, 699, 697), (698, 700, 701, 699), (700, 702, 703, 701), (702, 704, 705, 703), (704, 643, 642, 705), (642, 645, 580, 579)])
_uv = me_plane.uv_layers.new(name='UVMap')
_uv.uv.foreach_set('vector', [0.0, 0.0, 0.0, 0.0, 0.0, 0.0, 0.0, 0.0, 0.0, 0.0, 0.0, 0.0, 0.0, 0.0, 0.0, 0.0, 0.0, 0.0, 0.0, 0.0, 0.0, 0.0, 0.0, 0.0, 0.0, 0.0, 0.0, 0.0, 0.0, 0.0, 0.0, 0.0, 0.0, 0.0, 0.0, 0.0, 0.0, 0.0, 0.0, 0.0, 0.0, 0.0, 0.0, 0.0, 0.0, 0.0, 0.0, 0.0, 0.0, 0.0, 0.0, 0.0, 0.0, 0.0, 0.0, 0.0, 0.0, 0.0, 0.0, 0.0, 0.0, 0.0, 0.0, 0.0, 0.0, 0.0, 0.0, 0.0, 0.0, 0.0, 0.0, 0.0, 0.0, 0.0, 0.0, 0.0, 0.0, 0.0, 0.0, 0.0, 0.0, 0.0, 0.0, 0.0, 0.0, 0.0, 0.0, 0.0, 0.0, 0.0, 0.0, 0.0, 0.0, 0.0, 0.0, 0.0, 0.0, 0.0, 0.0, 0.0, 0.0, 0.0, 0.0, 0.0, 0.0, 0.0, 0.0, 0.0, 0.0, 0.0, 0.0, 0.0, 0.0, 0.0, 0.0, 0.0, 0.0, 0.0, 0.0, 0.0, 0.0, 0.0, 0.0, 0.0, 0.0, 0.0, 0.0, 0.0, 0.0, 0.0, 0.0, 0.0, 0.0, 0.0, 0.0, 0.0, 0.0, 0.0, 0.0, 0.0, 0.0, 0.0, 0.0, 0.0, 0.0, 0.0, 0.0, 0.0, 0.0, 0.0, 0.0, 0.0, 0.0, 0.0, 0.0, 0.0, 0.0, 0.0, 0.0, 0.0, 0.0, 0.0, 0.0, 0.0, 0.0, 0.0, 0.0, 0.0, 0.0, 0.0, 0.0, 0.0, 0.0, 0.0, 0.0, 0.0, 0.0, 0.0, 0.0, 0.0, 0.0, 0.0, 0.0, 0.0, 0.0, 0.0, 0.0, 0.0, 0.0, 0.0, 0.0, 0.0, 0.0, 0.0, 0.0, 0.0, 0.0, 0.0, 0.0, 0.0, 0.0, 0.0, 0.0, 0.0, 0.0, 0.0, 0.0, 0.0, 0.0, 0.0, 0.0, 0.0, 0.0, 0.0, 0.0, 0.0, 0.0, 0.0, 0.0, 0.0, 0.0, 0.0, 0.0, 0.0, 0.0, 0.0, 0.0, 0.0, 0.0, 0.0, 0.0, 0.0, 0.0, 0.0, 0.0, 0.0, 0.0, 0.0, 0.0, 0.0, 0.0, 0.0, 0.0, 0.0, 0.0, 0.0, 0.0, 0.0, 0.0, 0.0, 0.0, 0.0, 0.0, 0.0, 0.0, 0.0, 0.0, 0.0, 0.0, 0.0, 0.0, 0.0, 0.0, 0.0, 0.0, 0.0, 0.0, 0.0, 0.0, 0.0, 0.0, 0.0, 0.0, 0.0, 0.0, 0.0, 0.0, 0.0, 0.0, 0.0, 0.0, 0.0, 0.0, 0.0, 0.0, 0.0, 0.0, 0.0, 0.0, 0.0, 0.0, 0.0, 0.0, 0.0, 0.0, 0.0, 0.0, 0.0, 0.0, 0.0, 0.0, 0.0, 0.0, 0.0, 0.0, 0.0, 0.0, 0.0, 0.0, 0.0, 0.0, 0.0, 0.0, 0.0, 0.0, 0.0, 0.0, 0.0, 0.0, 0.0, 0.0, 0.0, 0.0, 0.0, 0.0, 0.0, 0.0, 0.0, 0.0, 0.0, 0.0, 0.0, 0.0, 0.0, 0.0, 0.0, 0.0, 0.0, 0.0, 0.0, 0.0, 0.0, 0.0, 0.0, 0.0, 0.0, 0.0, 0.0, 0.0, 0.0, 0.0, 0.0, 0.0, 0.0, 0.0, 0.0, 0.0, 0.0, 0.0, 0.0, 0.0, 0.0, 0.0, 0.0, 0.0, 0.0, 0.0, 0.0, 0.0, 0.0, 0.0, 0.0, 0.0, 0.0, 0.0, 0.0, 0.0, 0.0, 0.0, 0.0, 0.0, 0.0, 0.0, 0.0, 0.0, 0.0, 0.0, 0.0, 0.0, 0.0, 0.0, 0.0, 0.0, 0.0, 0.0, 0.0, 0.0, 0.0, 0.0, 0.0, 0.0, 0.0, 0.0, 0.0, 0.0, 0.0, 0.0, 0.0, 0.0, 0.0, 0.0, 0.0, 0.0, 0.0, 0.0, 0.0, 0.0, 0.0, 0.0, 0.0, 0.0, 0.0, 0.0, 0.0, 0.0, 0.0, 0.0, 0.0, 0.0, 0.0, 0.0, 0.0, 0.0, 0.0, 0.0, 0.0, 0.0, 0.0, 0.0, 0.0, 0.0, 0.0, 0.0, 0.0, 0.0, 0.0, 0.0, 0.0, 0.0, 0.0, 0.0, 0.0, 0.0, 0.0, 0.0, 0.0, 0.0, 0.0, 0.0, 0.0, 0.0, 0.0, 0.0, 0.0, 0.0, 0.0, 0.0, 0.0, 0.0, 0.0, 0.0, 0.0, 0.0, 0.0, 0.0, 0.0, 0.0, 0.0, 0.0, 0.0, 0.0, 0.0, 0.0, 0.0, 0.0, 0.0, 0.0, 0.0, 0.0, 0.0, 0.0, 0.0, 0.0, 0.0, 0.0, 0.0, 0.0, 0.0, 0.0, 0.0, 0.0, 0.0, 0.0, 0.0, 0.0, 0.0, 0.0, 0.0, 0.0, 0.0, 0.0, 0.0, 0.0, 0.0, 0.0, 0.0, 0.0, 0.0, 0.0, 0.0, 0.0, 0.0, 0.0, 0.0, 0.0, 0.0, 0.0, 0.0, 0.0, 0.0, 0.0, 0.0, 0.0, 0.0, 0.0, 0.0, 0.0, 0.0, 0.0, 0.0, 0.0, 0.0, 0.0, 0.0, 0.0, 0.0, 0.0, 0.0, 0.0, 0.0, 0.0, 0.0, 0.0, 0.0, 0.0, 0.0, 0.0, 0.0, 0.0, 0.0, 0.0, 0.0, 0.0, 0.0, 0.0, 0.0, 0.0, 0.0, 0.0, 0.0, 0.0, 0.0, 0.0, 0.0, 0.0, 0.0, 0.0, 0.0, 0.0, 0.0, 0.0, 0.0, 0.0, 0.0, 0.0, 0.0, 0.0, 0.0, 0.0, 0.0, 0.0, 0.0, 0.0, 0.0, 0.0, 0.0, 0.0, 0.0, 0.0, 0.0, 0.0, 0.0, 0.0, 0.0, 0.0, 0.0, 0.0, 0.0, 0.0, 0.0, 0.0, 0.0, 0.0, 0.0, 0.0, 0.0, 0.0, 0.0, 0.0, 0.0, 0.0, 0.0, 0.0, 0.0, 0.0, 0.0, 0.0, 0.0, 0.0, 0.0, 0.0, 0.0, 0.0, 0.0, 0.0, 0.0, 0.0, 0.0, 0.0, 0.0, 0.0, 0.0, 0.0, 0.0, 0.0, 0.0, 0.0, 0.0, 0.0, 0.0, 0.0, 0.0, 0.0, 0.0, 0.0, 0.0, 0.0, 0.0, 0.0, 0.0, 0.0, 0.0, 0.0, 0.0, 0.0, 0.0, 0.0, 0.0, 0.0, 0.0, 0.0, 0.0, 0.0, 0.0, 0.0, 0.0, 0.0, 0.0, 0.0, 0.0, 0.0, 0.0, 0.0, 0.0, 0.0, 0.0, 0.0, 0.0, 0.0, 0.0, 0.0, 0.0, 0.0, 0.0, 0.0, 0.0, 0.0, 0.0, 0.0, 0.0, 0.0, 0.0, 0.0, 0.0, 0.0, 0.0, 0.0, 0.0, 0.0, 0.0, 0.0, 0.0, 0.0, 0.0, 0.0, 0.0, 0.0, 0.0, 0.0, 0.0, 0.0, 0.0, 0.0, 0.0, 0.0, 0.0, 0.0, 0.0, 0.0, 0.0, 0.0, 0.0, 0.0, 0.0, 0.0, 0.0, 0.0, 0.0, 0.0, 0.0, 0.0, 0.0, 0.0, 0.0, 0.0, 0.0, 0.0, 0.0, 0.0, 0.0, 0.0, 0.0, 0.0, 0.0, 0.0, 0.0, 0.0, 0.0, 0.0, 0.0, 0.0, 0.0, 0.0, 0.0, 0.0, 0.0, 0.0, 0.0, 0.0, 0.0, 0.0, 0.0, 0.0, 0.0, 0.0, 0.0, 0.0, 0.0, 0.0, 0.0, 0.0, 0.0, 0.0, 0.0, 0.0, 0.0, 0.0, 0.0, 0.0, 0.0, 0.0, 0.0, 0.0, 0.0, 0.0, 0.0, 0.0, 0.0, 0.0, 0.0, 0.0, 0.0, 0.0, 0.0, 0.0, 0.0, 0.0, 0.0, 0.0, 0.0, 0.0, 0.0, 0.0, 0.0, 0.0, 0.0, 0.0, 0.0, 0.0, 0.0, 0.0, 0.0, 0.0, 0.0, 0.0, 0.0, 0.0, 0.0, 0.0, 0.0, 0.0, 0.0, 0.0, 0.0, 0.0, 0.0, 0.0, 0.0, 0.0, 0.0, 0.0, 0.0, 0.0, 0.0, 0.0, 0.0, 0.0, 0.0, 0.0, 0.0, 0.0, 0.0, 0.0, 0.0, 0.0, 0.0, 0.0, 0.0, 0.0, 0.0, 0.0, 0.0, 0.0, 0.0, 0.0, 0.0, 0.0, 0.0, 0.0, 0.0, 0.0, 0.0, 0.0, 0.0, 0.0, 0.0, 0.0, 0.0, 0.0, 0.0, 0.0, 0.0, 0.0, 0.0, 0.0, 0.0, 0.0, 0.0, 0.0, 0.0, 0.0, 0.0, 0.0, 0.0, 0.0, 0.0, 0.0, 0.0, 0.0, 0.0, 0.0, 0.0, 0.0, 0.0, 0.0, 0.0, 0.0, 0.0, 0.0, 0.0, 0.0, 0.0, 0.0, 0.0, 0.0, 0.0, 0.0, 0.0, 0.0, 0.0, 0.0, 0.0, 0.0, 0.0, 0.0, 0.0, 0.0, 0.0, 0.0, 0.0, 0.0, 0.0, 0.0, 0.0, 0.0, 0.0, 0.0, 0.0, 0.0, 0.0, 0.0, 0.0, 0.0, 0.0, 0.0, 0.0, 0.0, 0.0, 0.0, 0.0, 0.0, 0.0, 0.0, 0.0, 0.0, 0.0, 0.0, 0.0, 0.0, 0.0, 0.0, 0.0, 0.0, 0.0, 0.0, 0.0, 0.0, 0.0, 0.0, 0.0, 0.0, 0.0, 0.0, 0.0, 0.0, 0.0, 0.0, 0.0, 0.0, 0.0, 0.0, 0.0, 0.0, 0.0, 0.0, 0.0, 0.0, 0.0, 0.0, 0.0, 0.0, 0.0, 0.0, 0.0, 0.0, 0.0, 0.0, 0.0, 0.0, 0.0, 0.0, 0.0, 0.0, 0.0, 0.0, 0.0, 0.0, 0.0, 0.0, 0.0, 0.0, 0.0, 0.0, 0.0, 0.0, 0.0, 0.0, 0.0, 0.0, 0.0, 0.0, 0.0, 0.0, 0.0, 0.0, 0.0, 0.0, 0.0, 0.0, 0.0, 0.0, 0.0, 0.0, 0.0, 0.0, 0.0, 0.0, 0.0, 0.0, 0.0, 0.0, 0.0, 0.0, 0.0, 0.0, 0.0, 0.0, 0.0, 0.0, 0.0, 0.0, 0.0, 0.0, 0.0, 0.0, 0.0, 0.0, 0.0, 0.0, 0.0, 0.0, 0.0, 0.0, 0.0, 0.0, 0.0, 0.0, 0.0, 0.0, 0.0, 0.0, 0.0, 0.0, 0.0, 0.0, 0.0, 0.0, 0.0, 0.0, 0.0, 0.0, 0.0, 0.0, 0.0, 0.0, 0.0, 0.0, 0.0, 0.0, 0.0, 0.0, 0.0, 0.0, 0.0, 0.0, 0.0, 0.0, 0.0, 0.0, 0.0, 0.0, 0.0, 0.0, 0.0, 0.0, 0.0, 0.0, 0.0, 0.0, 0.0, 0.0, 0.0, 0.0, 0.0, 0.0, 0.0, 0.0, 0.0, 0.0, 0.0, 0.0, 0.0, 0.0, 0.0, 0.0, 0.0, 0.0, 0.0, 0.0, 0.0, 0.0, 0.0, 0.0, 0.0, 0.0, 0.0, 0.0, 0.0, 0.0, 0.0, 0.0, 0.0, 0.0, 0.0, 0.0, 0.0, 0.0, 0.0, 0.0, 0.0, 0.0, 0.0, 0.0, 0.0, 0.0, 0.0, 0.0, 0.0, 0.0, 0.0, 0.0, 0.0, 0.0, 0.0, 0.0, 0.0, 0.0, 0.0, 0.0, 0.0, 0.0, 0.0, 0.0, 0.0, 0.0, 0.0, 0.0, 0.0, 0.0, 0.0, 0.0, 0.0, 0.0, 0.0, 0.0, 0.0, 0.0, 0.0, 0.0, 0.0, 0.0, 0.0, 0.0, 0.0, 0.0, 0.0, 0.0, 0.0, 0.0, 0.0, 0.0, 0.0, 0.0, 0.0, 0.0, 0.0, 0.0, 0.0, 0.0, 0.0, 0.0, 0.0, 0.0, 0.0, 0.0, 0.0, 0.0, 0.0, 0.0, 0.0, 0.0, 0.0, 0.0, 0.0, 0.0, 0.0, 0.0, 0.0, 0.0, 0.0, 0.0, 0.0, 0.0, 0.0, 0.0, 0.0, 0.0, 0.0, 0.0, 0.0, 0.0, 0.0, 0.0, 0.0, 0.0, 0.0, 0.0, 0.0, 0.0, 0.0, 0.0, 0.0, 0.0, 0.0, 0.0, 0.0, 0.0, 0.0, 0.0, 0.0, 0.0, 0.0, 0.0, 0.0, 0.0, 0.0, 0.0, 0.0, 0.0, 0.0, 0.0, 0.0, 0.0, 0.0, 0.0, 0.0, 0.0, 0.0, 0.0, 0.0, 0.0, 0.0, 0.0, 0.0, 0.0, 0.0, 0.0, 0.0, 0.0, 0.0, 0.0, 0.0, 0.0, 0.0, 0.0, 0.0, 0.0, 0.0, 0.0, 0.0, 0.0, 0.0, 0.0, 0.0, 0.0, 0.0, 0.0, 0.0, 0.3438, 0.6071, 0.3437, 0.6429, 0.3125, 0.6429, 0.3125, 0.6071, 0.1875, 0.5, 0.1875, 0.5714, 0.1562, 0.5714, 0.1562, 0.5, 1.0, 0.9286, 1.0, 1.0, 0.9688, 1.0, 0.9688, 0.9286, 0.3437, 0.6429, 0.3437, 0.7143, 0.3125, 0.7143, 0.3125, 0.6429, 0.1562, 0.8571, 0.1562, 0.9286, 0.125, 0.9286, 0.125, 0.8571, 0.9688, 0.9286, 0.9688, 1.0, 0.9375, 1.0, 0.9375, 0.9286, 0.3125, 0.8571, 0.3125, 0.9286, 0.2812, 0.9286, 0.2812, 0.8571, 0.1562, 0.7857, 0.1562, 0.8571, 0.125, 0.8571, 0.125, 0.7857, 0.9375, 0.9286, 0.9375, 1.0, 0.9062, 1.0, 0.9062, 0.9286, 0.3125, 0.7857, 0.3125, 0.8571, 0.2812, 0.8571, 0.2812, 0.7857, 0.1562, 0.7143, 0.1562, 0.7857, 0.125, 0.7857, 0.125, 0.7143, 0.9062, 0.9286, 0.9062, 1.0, 0.875, 1.0, 0.875, 0.9286, 0.3125, 0.7143, 0.3125, 0.7857, 0.2812, 0.7857, 0.2812, 0.7143, 0.1562, 0.6429, 0.1562, 0.7143, 0.125, 0.7143, 0.125, 0.6429, 0.875, 0.9286, 0.875, 1.0, 0.8438, 1.0, 0.8438, 0.9286, 0.3125, 0.6429, 0.3125, 0.7143, 0.2812, 0.7143, 0.2812, 0.6429, 0.1562, 0.6071, 0.1562, 0.6429, 0.125, 0.6429, 0.125, 0.6071, 0.8438, 0.9286, 0.8438, 1.0, 0.8125, 1.0, 0.8125, 0.9286, 0.3125, 0.6071, 0.3125, 0.6429, 0.2812, 0.6429, 0.2812, 0.6071, 0.1562, 0.5, 0.1562, 0.5714, 0.125, 0.5714, 0.125, 0.5, 0.8125, 0.9286, 0.8125, 1.0, 0.7812, 1.0, 0.7812, 0.9286, 0.3125, 0.5, 0.3125, 0.5714, 0.2812, 0.5714, 0.2812, 0.5, 0.125, 0.8571, 0.125, 0.9286, 0.09375, 0.9286, 0.09375, 0.8571, 0.7812, 0.9286, 0.7812, 1.0, 0.75, 1.0, 0.75, 0.9286, 0.2812, 0.8571, 0.2812, 0.9286, 0.25, 0.9286, 0.25, 0.8571, 0.125, 0.7857, 0.125, 0.8571, 0.09375, 0.8571, 0.09375, 0.7857, 0.75, 0.9286, 0.75, 1.0, 0.7188, 1.0, 0.7188, 0.9286, 0.2812, 0.7857, 0.2812, 0.8571, 0.25, 0.8571, 0.25, 0.7857, 0.125, 0.7143, 0.125, 0.7857, 0.09375, 0.7857, 0.09375, 0.7143, 0.7188, 0.9286, 0.7188, 1.0, 0.6875, 1.0, 0.6875, 0.9286, 0.2812, 0.7143, 0.2812, 0.7857, 0.25, 0.7857, 0.25, 0.7143, 0.125, 0.6429, 0.125, 0.7143, 0.09375, 0.7143, 0.09375, 0.6429, 0.6875, 0.9286, 0.6875, 1.0, 0.6562, 1.0, 0.6562, 0.9286, 0.2812, 0.6429, 0.2812, 0.7143, 0.25, 0.7143, 0.25, 0.6429, 0.125, 0.6071, 0.125, 0.6429, 0.09375, 0.6429, 0.09375, 0.6071, 0.6562, 0.9286, 0.6562, 1.0, 0.625, 1.0, 0.625, 0.9286, 0.2812, 0.6071, 0.2812, 0.6429, 0.25, 0.6429, 0.25, 0.6071, 0.125, 0.5, 0.125, 0.5714, 0.09375, 0.5714, 0.09375, 0.5, 0.625, 0.9286, 0.625, 1.0, 0.5938, 1.0, 0.5938, 0.9286, 0.2812, 0.5, 0.2812, 0.5714, 0.25, 0.5714, 0.25, 0.5, 0.09375, 0.8571, 0.09375, 0.9286, 0.0625, 0.9286, 0.0625, 0.8571, 0.5938, 0.9286, 0.5938, 1.0, 0.5625, 1.0, 0.5625, 0.9286, 0.25, 0.8571, 0.25, 0.9286, 0.2188, 0.9286, 0.2188, 0.8571, 0.09375, 0.7857, 0.09375, 0.8571, 0.0625, 0.8571, 0.0625, 0.7857, 0.5625, 0.9286, 0.5625, 1.0, 0.5312, 1.0, 0.5312, 0.9286, 0.25, 0.7857, 0.25, 0.8571, 0.2188, 0.8571, 0.2188, 0.7857, 0.09375, 0.7143, 0.09375, 0.7857, 0.0625, 0.7857, 0.0625, 0.7143, 0.5312, 0.9286, 0.5312, 1.0, 0.5, 1.0, 0.5, 0.9286, 0.25, 0.7143, 0.25, 0.7857, 0.2188, 0.7857, 0.2188, 0.7143, 0.09375, 0.6429, 0.09375, 0.7143, 0.0625, 0.7143, 0.0625, 0.6429, 0.5, 0.9286, 0.5, 1.0, 0.4688, 1.0, 0.4688, 0.9286, 0.25, 0.6429, 0.25, 0.7143, 0.2188, 0.7143, 0.2188, 0.6429, 0.09375, 0.6071, 0.09375, 0.6429, 0.0625, 0.6429, 0.0625, 0.6071, 0.4688, 0.9286, 0.4688, 1.0, 0.4375, 1.0, 0.4375, 0.9286, 0.25, 0.6071, 0.25, 0.6429, 0.2188, 0.6429, 0.2188, 0.6071, 0.09375, 0.5, 0.09375, 0.5714, 0.0625, 0.5714, 0.0625, 0.5, 0.4375, 0.9286, 0.4375, 1.0, 0.4062, 1.0, 0.4062, 0.9286, 0.25, 0.5, 0.25, 0.5714, 0.2188, 0.5714, 0.2188, 0.5, 0.0625, 0.8571, 0.0625, 0.9286, 0.03125, 0.9286, 0.03125, 0.8571, 0.4062, 0.9286, 0.4062, 1.0, 0.375, 1.0, 0.375, 0.9286, 0.2188, 0.8571, 0.2188, 0.9286, 0.1875, 0.9286, 0.1875, 0.8571, 0.0625, 0.7857, 0.0625, 0.8571, 0.03125, 0.8571, 0.03125, 0.7857, 0.375, 0.9286, 0.375, 1.0, 0.3438, 1.0, 0.3438, 0.9286, 0.2188, 0.7857, 0.2188, 0.8571, 0.1875, 0.8571, 0.1875, 0.7857, 0.0625, 0.7143, 0.0625, 0.7857, 0.03125, 0.7857, 0.03125, 0.7143, 0.3438, 0.9286, 0.3438, 1.0, 0.3125, 1.0, 0.3125, 0.9286, 0.2188, 0.7143, 0.2188, 0.7857, 0.1875, 0.7857, 0.1875, 0.7143, 0.0625, 0.6429, 0.0625, 0.7143, 0.03125, 0.7143, 0.03125, 0.6429, 0.3125, 0.9286, 0.3125, 1.0, 0.2812, 1.0, 0.2812, 0.9286, 0.2188, 0.6429, 0.2188, 0.7143, 0.1875, 0.7143, 0.1875, 0.6429, 0.0625, 0.6071, 0.0625, 0.6429, 0.03125, 0.6429, 0.03125, 0.6071, 0.2812, 0.9286, 0.2812, 1.0, 0.25, 1.0, 0.25, 0.9286, 0.2188, 0.6071, 0.2188, 0.6429, 0.1875, 0.6429, 0.1875, 0.6071, 0.0625, 0.5, 0.0625, 0.5714, 0.03125, 0.5714, 0.03125, 0.5, 0.25, 0.9286, 0.25, 1.0, 0.2188, 1.0, 0.2188, 0.9286, 0.2188, 0.5, 0.2188, 0.5714, 0.1875, 0.5714, 0.1875, 0.5, 0.03125, 0.8571, 0.03125, 0.9286, 0.0, 0.9286, 0.0, 0.8571, 0.2188, 0.9286, 0.2188, 1.0, 0.1875, 1.0, 0.1875, 0.9286, 0.1875, 0.8571, 0.1875, 0.9286, 0.1562, 0.9286, 0.1562, 0.8571, 0.03125, 0.7857, 0.03125, 0.8571, 0.0, 0.8571, 0.0, 0.7857, 0.1875, 0.9286, 0.1875, 1.0, 0.1562, 1.0, 0.1562, 0.9286, 0.1875, 0.7857, 0.1875, 0.8571, 0.1562, 0.8571, 0.1562, 0.7857, 0.03125, 0.7143, 0.03125, 0.7857, 0.0, 0.7857, 0.0, 0.7143, 0.1562, 0.9286, 0.1562, 1.0, 0.125, 1.0, 0.125, 0.9286, 0.1875, 0.7143, 0.1875, 0.7857, 0.1562, 0.7857, 0.1562, 0.7143, 0.03125, 0.6429, 0.03125, 0.7143, 0.0, 0.7143, 0.0, 0.6429, 0.125, 0.9286, 0.125, 1.0, 0.09375, 1.0, 0.09375, 0.9286, 0.1875, 0.6429, 0.1875, 0.7143, 0.1562, 0.7143, 0.1562, 0.6429, 0.03125, 0.6071, 0.03125, 0.6429, 0.0, 0.6429, 0.0, 0.6071, 0.09375, 0.9286, 0.09375, 1.0, 0.0625, 1.0, 0.0625, 0.9286, 0.2968, 0.4854, 0.25, 0.49, 0.2032, 0.4854, 0.1582, 0.4717, 0.1167, 0.4496, 0.08029, 0.4197, 0.05045, 0.3833, 0.02827, 0.3418, 0.01461, 0.2968, 0.01, 0.25, 0.01461, 0.2032, 0.02827, 0.1582, 0.05045, 0.1167, 0.08029, 0.08029, 0.1167, 0.05045, 0.1582, 0.02827, 0.2032, 0.01461, 0.25, 0.01, 0.2968, 0.01461, 0.3418, 0.02827, 0.3833, 0.05045, 0.4197, 0.08029, 0.4496, 0.1167, 0.4717, 0.1582, 0.4854, 0.2032, 0.49, 0.25, 0.4854, 0.2968, 0.4717, 0.3418, 0.4496, 0.3833, 0.4197, 0.4197, 0.3833, 0.4496, 0.3418, 0.4717, 0.03125, 0.5, 0.03125, 0.5714, 0.0, 0.5714, 0.0, 0.5, 0.0625, 0.9286, 0.0625, 1.0, 0.03125, 1.0, 0.03125, 0.9286, 0.3438, 0.5, 0.3438, 0.5714, 0.3125, 0.5714, 0.3125, 0.5, 0.1875, 0.6071, 0.1875, 0.6429, 0.1562, 0.6429, 0.1562, 0.6071, 0.03125, 0.9286, 0.03125, 1.0, 0.0, 1.0, 0.0, 0.9286, 0.3437, 0.7143, 0.3437, 0.7857, 0.3125, 0.7857, 0.3125, 0.7143, 0.3437, 0.7857, 0.3437, 0.8571, 0.3125, 0.8571, 0.3125, 0.7857, 0.3437, 0.8571, 0.3438, 0.9286, 0.3125, 0.9286, 0.3125, 0.8571, 0.375, 0.5, 0.375, 0.5714, 0.3438, 0.5714, 0.3438, 0.5, 0.375, 0.6071, 0.375, 0.6429, 0.3437, 0.6429, 0.3438, 0.6071, 0.375, 0.6429, 0.375, 0.7143, 0.3437, 0.7143, 0.3437, 0.6429, 0.375, 0.7143, 0.375, 0.7857, 0.3437, 0.7857, 0.3437, 0.7143, 0.375, 0.7857, 0.375, 0.8571, 0.3437, 0.8571, 0.3437, 0.7857, 0.375, 0.8571, 0.375, 0.9286, 0.3438, 0.9286, 0.3437, 0.8571, 0.4062, 0.5, 0.4062, 0.5714, 0.375, 0.5714, 0.375, 0.5, 0.4062, 0.6071, 0.4062, 0.6429, 0.375, 0.6429, 0.375, 0.6071, 0.4062, 0.6429, 0.4063, 0.7143, 0.375, 0.7143, 0.375, 0.6429, 0.4063, 0.7143, 0.4063, 0.7857, 0.375, 0.7857, 0.375, 0.7143, 0.4063, 0.7857, 0.4062, 0.8571, 0.375, 0.8571, 0.375, 0.7857, 0.4062, 0.8571, 0.4062, 0.9286, 0.375, 0.9286, 0.375, 0.8571, 0.4375, 0.5, 0.4375, 0.5714, 0.4062, 0.5714, 0.4062, 0.5, 0.4375, 0.6071, 0.4375, 0.6429, 0.4062, 0.6429, 0.4062, 0.6071, 0.4375, 0.6429, 0.4375, 0.7143, 0.4063, 0.7143, 0.4062, 0.6429, 0.4375, 0.7143, 0.4375, 0.7857, 0.4063, 0.7857, 0.4063, 0.7143, 0.4375, 0.7857, 0.4375, 0.8571, 0.4062, 0.8571, 0.4063, 0.7857, 0.4375, 0.8571, 0.4375, 0.9286, 0.4062, 0.9286, 0.4062, 0.8571, 0.4688, 0.5, 0.4688, 0.5714, 0.4375, 0.5714, 0.4375, 0.5, 0.4688, 0.6071, 0.4688, 0.6429, 0.4375, 0.6429, 0.4375, 0.6071, 0.4688, 0.6429, 0.4688, 0.7143, 0.4375, 0.7143, 0.4375, 0.6429, 0.4688, 0.7143, 0.4688, 0.7857, 0.4375, 0.7857, 0.4375, 0.7143, 0.4688, 0.7857, 0.4688, 0.8571, 0.4375, 0.8571, 0.4375, 0.7857, 0.4688, 0.8571, 0.4688, 0.9286, 0.4375, 0.9286, 0.4375, 0.8571, 0.5, 0.5, 0.5, 0.5714, 0.4688, 0.5714, 0.4688, 0.5, 0.5, 0.6071, 0.5, 0.6429, 0.4688, 0.6429, 0.4688, 0.6071, 0.5, 0.6429, 0.5, 0.7143, 0.4688, 0.7143, 0.4688, 0.6429, 0.5, 0.7143, 0.5, 0.7857, 0.4688, 0.7857, 0.4688, 0.7143, 0.5, 0.7857, 0.5, 0.8571, 0.4688, 0.8571, 0.4688, 0.7857, 0.5, 0.8571, 0.5, 0.9286, 0.4688, 0.9286, 0.4688, 0.8571, 0.5312, 0.5, 0.5312, 0.5714, 0.5, 0.5714, 0.5, 0.5, 0.5312, 0.6071, 0.5312, 0.6429, 0.5, 0.6429, 0.5, 0.6071, 0.5312, 0.6429, 0.5312, 0.7143, 0.5, 0.7143, 0.5, 0.6429, 0.5312, 0.7143, 0.5312, 0.7857, 0.5, 0.7857, 0.5, 0.7143, 0.5312, 0.7857, 0.5312, 0.8571, 0.5, 0.8571, 0.5, 0.7857, 0.5312, 0.8571, 0.5312, 0.9286, 0.5, 0.9286, 0.5, 0.8571, 0.5625, 0.5, 0.5625, 0.5714, 0.5312, 0.5714, 0.5312, 0.5, 0.5625, 0.6071, 0.5625, 0.6429, 0.5312, 0.6429, 0.5312, 0.6071, 0.5625, 0.6429, 0.5625, 0.7143, 0.5312, 0.7143, 0.5312, 0.6429, 0.5625, 0.7143, 0.5625, 0.7857, 0.5312, 0.7857, 0.5312, 0.7143, 0.5625, 0.7857, 0.5625, 0.8571, 0.5312, 0.8571, 0.5312, 0.7857, 0.5625, 0.8571, 0.5625, 0.9286, 0.5312, 0.9286, 0.5312, 0.8571, 0.5938, 0.5, 0.5938, 0.5714, 0.5625, 0.5714, 0.5625, 0.5, 0.5938, 0.6071, 0.5938, 0.6429, 0.5625, 0.6429, 0.5625, 0.6071, 0.5938, 0.6429, 0.5938, 0.7143, 0.5625, 0.7143, 0.5625, 0.6429, 0.5938, 0.7143, 0.5938, 0.7857, 0.5625, 0.7857, 0.5625, 0.7143, 0.5938, 0.7857, 0.5938, 0.8571, 0.5625, 0.8571, 0.5625, 0.7857, 0.5938, 0.8571, 0.5938, 0.9286, 0.5625, 0.9286, 0.5625, 0.8571, 0.625, 0.5, 0.625, 0.5714, 0.5938, 0.5714, 0.5938, 0.5, 0.625, 0.6071, 0.625, 0.6429, 0.5938, 0.6429, 0.5938, 0.6071, 0.625, 0.6429, 0.625, 0.7143, 0.5938, 0.7143, 0.5938, 0.6429, 0.625, 0.7143, 0.625, 0.7857, 0.5938, 0.7857, 0.5938, 0.7143, 0.625, 0.7857, 0.625, 0.8571, 0.5938, 0.8571, 0.5938, 0.7857, 0.625, 0.8571, 0.625, 0.9286, 0.5938, 0.9286, 0.5938, 0.8571, 0.6562, 0.5, 0.6562, 0.5714, 0.625, 0.5714, 0.625, 0.5, 0.6562, 0.6071, 0.6562, 0.6429, 0.625, 0.6429, 0.625, 0.6071, 0.6562, 0.6429, 0.6563, 0.7143, 0.625, 0.7143, 0.625, 0.6429, 0.6563, 0.7143, 0.6563, 0.7857, 0.625, 0.7857, 0.625, 0.7143, 0.6563, 0.7857, 0.6562, 0.8571, 0.625, 0.8571, 0.625, 0.7857, 0.6562, 0.8571, 0.6562, 0.9286, 0.625, 0.9286, 0.625, 0.8571, 0.6875, 0.5, 0.6875, 0.5714, 0.6562, 0.5714, 0.6562, 0.5, 0.6875, 0.6071, 0.6875, 0.6429, 0.6562, 0.6429, 0.6562, 0.6071, 0.6875, 0.6429, 0.6875, 0.7143, 0.6563, 0.7143, 0.6562, 0.6429, 0.6875, 0.7143, 0.6875, 0.7857, 0.6563, 0.7857, 0.6563, 0.7143, 0.6875, 0.7857, 0.6875, 0.8571, 0.6562, 0.8571, 0.6563, 0.7857, 0.6875, 0.8571, 0.6875, 0.9286, 0.6562, 0.9286, 0.6562, 0.8571, 0.7188, 0.5, 0.7188, 0.5714, 0.6875, 0.5714, 0.6875, 0.5, 0.7188, 0.6071, 0.7188, 0.6429, 0.6875, 0.6429, 0.6875, 0.6071, 0.7188, 0.6429, 0.7188, 0.7143, 0.6875, 0.7143, 0.6875, 0.6429, 0.7188, 0.7143, 0.7188, 0.7857, 0.6875, 0.7857, 0.6875, 0.7143, 0.7188, 0.7857, 0.7188, 0.8571, 0.6875, 0.8571, 0.6875, 0.7857, 0.7188, 0.8571, 0.7188, 0.9286, 0.6875, 0.9286, 0.6875, 0.8571, 0.75, 0.5, 0.75, 0.5714, 0.7188, 0.5714, 0.7188, 0.5, 0.75, 0.6071, 0.75, 0.6429, 0.7188, 0.6429, 0.7188, 0.6071, 0.75, 0.6429, 0.75, 0.7143, 0.7188, 0.7143, 0.7188, 0.6429, 0.75, 0.7143, 0.75, 0.7857, 0.7188, 0.7857, 0.7188, 0.7143, 0.75, 0.7857, 0.75, 0.8571, 0.7188, 0.8571, 0.7188, 0.7857, 0.75, 0.8571, 0.75, 0.9286, 0.7188, 0.9286, 0.7188, 0.8571, 0.7812, 0.5, 0.7812, 0.5714, 0.75, 0.5714, 0.75, 0.5, 0.7812, 0.6071, 0.7812, 0.6429, 0.75, 0.6429, 0.75, 0.6071, 0.7812, 0.6429, 0.7812, 0.7143, 0.75, 0.7143, 0.75, 0.6429, 0.7812, 0.7143, 0.7812, 0.7857, 0.75, 0.7857, 0.75, 0.7143, 0.7812, 0.7857, 0.7812, 0.8571, 0.75, 0.8571, 0.75, 0.7857, 0.7812, 0.8571, 0.7812, 0.9286, 0.75, 0.9286, 0.75, 0.8571, 0.8125, 0.5, 0.8125, 0.5714, 0.7812, 0.5714, 0.7812, 0.5, 0.8125, 0.6071, 0.8125, 0.6429, 0.7812, 0.6429, 0.7812, 0.6071, 0.8125, 0.6429, 0.8125, 0.7143, 0.7812, 0.7143, 0.7812, 0.6429, 0.8125, 0.7143, 0.8125, 0.7857, 0.7812, 0.7857, 0.7812, 0.7143, 0.8125, 0.7857, 0.8125, 0.8571, 0.7812, 0.8571, 0.7812, 0.7857, 0.8125, 0.8571, 0.8125, 0.9286, 0.7812, 0.9286, 0.7812, 0.8571, 0.8438, 0.5, 0.8438, 0.5714, 0.8125, 0.5714, 0.8125, 0.5, 0.8438, 0.6071, 0.8437, 0.6429, 0.8125, 0.6429, 0.8125, 0.6071, 0.8437, 0.6429, 0.8438, 0.7143, 0.8125, 0.7143, 0.8125, 0.6429, 0.8438, 0.7143, 0.8438, 0.7857, 0.8125, 0.7857, 0.8125, 0.7143, 0.8438, 0.7857, 0.8438, 0.8571, 0.8125, 0.8571, 0.8125, 0.7857, 0.8438, 0.8571, 0.8438, 0.9286, 0.8125, 0.9286, 0.8125, 0.8571, 0.875, 0.5, 0.875, 0.5714, 0.8438, 0.5714, 0.8438, 0.5, 0.875, 0.6071, 0.875, 0.6429, 0.8437, 0.6429, 0.8438, 0.6071, 0.875, 0.6429, 0.875, 0.7143, 0.8438, 0.7143, 0.8437, 0.6429, 0.875, 0.7143, 0.875, 0.7857, 0.8438, 0.7857, 0.8438, 0.7143, 0.875, 0.7857, 0.875, 0.8571, 0.8438, 0.8571, 0.8438, 0.7857, 0.875, 0.8571, 0.875, 0.9286, 0.8438, 0.9286, 0.8438, 0.8571, 0.9062, 0.5, 0.9062, 0.5714, 0.875, 0.5714, 0.875, 0.5, 0.9062, 0.6071, 0.9062, 0.6429, 0.875, 0.6429, 0.875, 0.6071, 0.9062, 0.6429, 0.9062, 0.7143, 0.875, 0.7143, 0.875, 0.6429, 0.9062, 0.7143, 0.9062, 0.7857, 0.875, 0.7857, 0.875, 0.7143, 0.9062, 0.7857, 0.9062, 0.8571, 0.875, 0.8571, 0.875, 0.7857, 0.9062, 0.8571, 0.9062, 0.9286, 0.875, 0.9286, 0.875, 0.8571, 0.9375, 0.5, 0.9375, 0.5714, 0.9062, 0.5714, 0.9062, 0.5, 0.9375, 0.6071, 0.9375, 0.6429, 0.9062, 0.6429, 0.9062, 0.6071, 0.9375, 0.6429, 0.9375, 0.7143, 0.9062, 0.7143, 0.9062, 0.6429, 0.9375, 0.7143, 0.9375, 0.7857, 0.9062, 0.7857, 0.9062, 0.7143, 0.9375, 0.7857, 0.9375, 0.8571, 0.9062, 0.8571, 0.9062, 0.7857, 0.9375, 0.8571, 0.9375, 0.9286, 0.9062, 0.9286, 0.9062, 0.8571, 0.9688, 0.5, 0.9688, 0.5714, 0.9375, 0.5714, 0.9375, 0.5, 0.9688, 0.6071, 0.9688, 0.6429, 0.9375, 0.6429, 0.9375, 0.6071, 0.9688, 0.6429, 0.9688, 0.7143, 0.9375, 0.7143, 0.9375, 0.6429, 0.9688, 0.7143, 0.9688, 0.7857, 0.9375, 0.7857, 0.9375, 0.7143, 0.9688, 0.7857, 0.9688, 0.8571, 0.9375, 0.8571, 0.9375, 0.7857, 0.9688, 0.8571, 0.9688, 0.9286, 0.9375, 0.9286, 0.9375, 0.8571, 1.0, 0.5, 1.0, 0.5714, 0.9688, 0.5714, 0.9688, 0.5, 1.0, 0.6071, 1.0, 0.6429, 0.9688, 0.6429, 0.9688, 0.6071, 1.0, 0.6429, 1.0, 0.7143, 0.9688, 0.7143, 0.9688, 0.6429, 1.0, 0.7143, 1.0, 0.7857, 0.9688, 0.7857, 0.9688, 0.7143, 1.0, 0.7857, 1.0, 0.8571, 0.9688, 0.8571, 0.9688, 0.7857, 1.0, 0.8571, 1.0, 0.9286, 0.9688, 0.9286, 0.9688, 0.8571, 1.0, 0.5714, 1.0, 0.6071, 0.9688, 0.6071, 0.9688, 0.5714, 0.9688, 0.5714, 0.9688, 0.6071, 0.9375, 0.6071, 0.9375, 0.5714, 0.9375, 0.5714, 0.9375, 0.6071, 0.9062, 0.6071, 0.9062, 0.5714, 0.9062, 0.5714, 0.9062, 0.6071, 0.875, 0.6071, 0.875, 0.5714, 0.875, 0.5714, 0.875, 0.6071, 0.8438, 0.6071, 0.8438, 0.5714, 0.8438, 0.5714, 0.8438, 0.6071, 0.8125, 0.6071, 0.8125, 0.5714, 0.8125, 0.5714, 0.8125, 0.6071, 0.7812, 0.6071, 0.7812, 0.5714, 0.7812, 0.5714, 0.7812, 0.6071, 0.75, 0.6071, 0.75, 0.5714, 0.75, 0.5714, 0.75, 0.6071, 0.7188, 0.6071, 0.7188, 0.5714, 0.7188, 0.5714, 0.7188, 0.6071, 0.6875, 0.6071, 0.6875, 0.5714, 0.6875, 0.5714, 0.6875, 0.6071, 0.6562, 0.6071, 0.6562, 0.5714, 0.6562, 0.5714, 0.6562, 0.6071, 0.625, 0.6071, 0.625, 0.5714, 0.625, 0.5714, 0.625, 0.6071, 0.5938, 0.6071, 0.5938, 0.5714, 0.5938, 0.5714, 0.5938, 0.6071, 0.5625, 0.6071, 0.5625, 0.5714, 0.5625, 0.5714, 0.5625, 0.6071, 0.5312, 0.6071, 0.5312, 0.5714, 0.5312, 0.5714, 0.5312, 0.6071, 0.5, 0.6071, 0.5, 0.5714, 0.5, 0.5714, 0.5, 0.6071, 0.4688, 0.6071, 0.4688, 0.5714, 0.4688, 0.5714, 0.4688, 0.6071, 0.4375, 0.6071, 0.4375, 0.5714, 0.4375, 0.5714, 0.4375, 0.6071, 0.4062, 0.6071, 0.4062, 0.5714, 0.4062, 0.5714, 0.4062, 0.6071, 0.375, 0.6071, 0.375, 0.5714, 0.375, 0.5714, 0.375, 0.6071, 0.3438, 0.6071, 0.3438, 0.5714, 0.1875, 0.5714, 0.1875, 0.6071, 0.1562, 0.6071, 0.1562, 0.5714, 0.03125, 0.5714, 0.03125, 0.6071, 0.0, 0.6071, 0.0, 0.5714, 0.2188, 0.5714, 0.2188, 0.6071, 0.1875, 0.6071, 0.1875, 0.5714, 0.0625, 0.5714, 0.0625, 0.6071, 0.03125, 0.6071, 0.03125, 0.5714, 0.25, 0.5714, 0.25, 0.6071, 0.2188, 0.6071, 0.2188, 0.5714, 0.09375, 0.5714, 0.09375, 0.6071, 0.0625, 0.6071, 0.0625, 0.5714, 0.2812, 0.5714, 0.2812, 0.6071, 0.25, 0.6071, 0.25, 0.5714, 0.125, 0.5714, 0.125, 0.6071, 0.09375, 0.6071, 0.09375, 0.5714, 0.3125, 0.5714, 0.3125, 0.6071, 0.2812, 0.6071, 0.2812, 0.5714, 0.1562, 0.5714, 0.1562, 0.6071, 0.125, 0.6071, 0.125, 0.5714, 0.3438, 0.5714, 0.3438, 0.6071, 0.3125, 0.6071, 0.3125, 0.5714, 0.0, 0.0, 0.0, 0.0, 0.0, 0.0, 0.0, 0.0, 0.0, 0.0, 0.0, 0.0, 0.0, 0.0, 0.0, 0.0, 0.0, 0.0, 0.0, 0.0, 0.0, 0.0, 0.0, 0.0, 0.0, 0.0, 0.0, 0.0, 0.0, 0.0, 0.0, 0.0, 0.0, 0.0, 0.0, 0.0, 0.0, 0.0, 0.0, 0.0, 0.0, 0.0, 0.0, 0.0, 0.0, 0.0, 0.0, 0.0, 0.0, 0.0, 0.0, 0.0, 0.0, 0.0, 0.0, 0.0, 0.0, 0.0, 0.0, 0.0, 0.0, 0.0, 0.0, 0.0, 0.0, 0.0, 0.0, 0.0, 0.0, 0.0, 0.0, 0.0, 0.0, 0.0, 0.0, 0.0, 0.0, 0.0, 0.0, 0.0, 0.0, 0.0, 0.0, 0.0, 0.0, 0.0, 0.0, 0.0, 0.0, 0.0, 0.0, 0.0, 0.0, 0.0, 0.0, 0.0, 0.0, 0.0, 0.0, 0.0, 0.0, 0.0, 0.0, 0.0, 0.0, 0.0, 0.0, 0.0, 0.0, 0.0, 0.0, 0.0, 0.0, 0.0, 0.0, 0.0, 0.0, 0.0, 0.0, 0.0, 0.0, 0.0, 0.0, 0.0, 0.0, 0.0, 0.0, 0.0, 0.0, 0.0, 0.0, 0.0, 0.0, 0.0, 0.0, 0.0, 0.0, 0.0, 0.0, 0.0, 0.0, 0.0, 0.0, 0.0, 0.0, 0.0, 0.0, 0.0, 0.0, 0.0, 0.0, 0.0, 0.0, 0.0, 0.0, 0.0, 0.0, 0.0, 0.0, 0.0, 0.0, 0.0, 0.0, 0.0, 0.0, 0.0, 0.0, 0.0, 0.0, 0.0, 0.0, 0.0, 0.0, 0.0, 0.0, 0.0, 0.0, 0.0, 0.0, 0.0, 0.0, 0.0, 0.0, 0.0, 0.0, 0.0, 0.0, 0.0, 0.0, 0.0, 0.0, 0.0, 0.0, 0.0, 0.0, 0.0, 0.0, 0.0, 0.0, 0.0, 0.0, 0.0, 0.0, 0.0, 0.0, 0.0, 0.0, 0.0, 0.0, 0.0, 0.0, 0.0, 0.0, 0.0, 0.0, 0.0, 0.0, 0.0, 0.0, 0.0, 0.0, 0.0, 0.0, 0.0, 0.0, 0.0, 0.0, 0.0, 0.0, 0.0, 0.0, 0.0, 0.0, 0.0, 0.0, 0.0, 0.0, 0.0, 0.0, 0.0, 0.0, 0.0, 0.0, 0.0, 0.0, 0.0, 0.0, 0.0, 0.0, 0.0, 0.0, 0.0, 0.0, 0.0, 0.0, 0.0, 0.0, 0.0, 0.0, 0.0, 0.0, 0.0, 0.0, 0.0, 0.0, 0.0, 0.0, 0.0, 0.0, 0.0, 0.0, 0.0, 0.0, 0.0, 0.0, 0.0, 0.0, 0.0, 0.0, 0.0, 0.0, 0.0, 0.0, 0.0, 0.0, 0.0, 0.0, 0.0, 0.0, 0.0, 0.0, 0.0, 0.0, 0.0, 0.0, 0.0, 0.0, 0.0, 0.0, 0.0, 0.0, 0.0, 0.0, 0.0, 0.0, 0.0, 0.0, 0.0, 0.0, 0.0, 0.0, 0.0, 0.0, 0.0, 0.0, 0.0, 0.0, 0.0, 0.0, 0.0, 0.0, 0.0, 0.0, 0.0, 0.0, 0.0, 0.0, 0.0, 0.0, 0.0, 0.0, 0.0, 0.0, 0.0, 0.0, 0.0, 0.0, 0.0, 0.0, 0.0, 0.0, 0.0, 0.0, 0.0, 0.0, 0.0, 0.0, 0.0, 0.0, 0.0, 0.0, 0.0, 0.0, 0.0, 0.0, 0.0, 0.0, 0.0, 0.0, 0.0, 0.0, 0.0, 0.0, 0.0, 0.0, 0.0, 0.0, 0.0, 0.0, 0.0, 0.0, 0.0, 0.0, 0.0, 0.0, 0.0, 0.0, 0.0, 0.0, 0.0, 0.0, 0.0, 0.0, 0.0, 0.0, 0.0, 0.0, 0.0, 0.0, 0.0, 0.0, 0.0, 0.0, 0.0, 0.0, 0.0, 0.0, 0.0, 0.0, 0.0, 0.0, 0.0, 0.0, 0.0, 0.0, 0.0, 0.0, 0.0, 0.0, 0.0, 0.0, 0.0, 0.0, 0.0, 0.0, 0.0, 0.0, 0.0, 0.0, 0.0, 0.0, 0.0, 0.0, 0.0, 0.0, 0.0, 0.0, 0.0, 0.0, 0.0, 0.0, 0.0, 0.0, 0.0, 0.0, 0.0, 0.0, 0.0, 0.0, 0.0, 0.0, 0.0, 0.0, 0.0, 0.0, 0.0, 0.0, 0.0, 0.0, 0.0, 0.0, 0.0, 0.0, 0.0, 0.0, 0.0, 0.0, 0.0, 0.0, 0.0, 0.0, 0.0, 0.0, 0.0, 0.0, 0.0, 0.0, 0.0, 0.0, 0.0, 0.0, 0.0, 0.0, 0.0, 0.0, 0.0, 0.0, 0.0, 0.0, 0.0, 0.0, 0.0, 0.0, 0.0, 0.0, 0.0, 0.0, 0.0, 0.0, 0.0, 0.0, 0.0, 0.0, 0.0, 0.0, 0.0, 0.0, 0.0, 0.0, 0.0, 0.0, 0.0, 0.0, 0.0, 0.0, 0.0, 0.0, 0.0, 0.0, 0.0, 0.0, 0.0, 0.0, 0.0, 0.0, 0.0, 0.0, 0.0, 0.0, 0.0, 0.0, 0.0, 0.0, 0.0, 0.0, 0.0, 0.0, 0.0, 0.0, 0.0, 0.0, 0.0, 0.0, 0.0, 0.0, 0.0, 0.0, 0.0, 0.0, 0.0, 0.0, 0.0, 0.0, 0.0, 0.0, 0.0, 0.0, 0.0, 0.0, 0.0, 0.0, 0.0, 0.0, 0.0, 0.0, 0.0, 0.0, 0.0, 0.0, 0.0, 0.0, 0.0, 0.0, 0.0, 0.0, 0.0, 0.0, 0.0, 0.0, 0.0, 0.0, 0.0, 0.0, 0.0, 0.0, 0.0, 0.0, 0.0, 0.0, 0.0, 0.0, 0.0, 0.0, 0.0, 0.0, 0.0, 0.0, 0.0, 0.0, 0.0, 0.0, 0.0, 0.0, 0.0, 0.0, 0.0, 0.0, 0.0, 0.0, 0.0, 0.0, 0.0, 0.0, 0.0, 0.0, 0.0, 0.0, 0.0, 0.0, 0.0, 0.0, 0.0, 0.0, 0.0, 0.0, 0.0, 0.0, 0.0, 0.0, 0.0, 0.0, 0.0, 0.0, 0.0, 0.0, 0.0, 0.0, 0.0, 0.0, 0.0, 0.0, 0.0, 0.0, 0.0, 0.0, 0.0, 0.0, 0.0, 0.0, 0.0, 0.0, 0.0, 0.0, 0.0, 0.0, 0.0, 0.0, 0.0, 0.0, 0.0, 0.0, 0.0, 0.0, 0.0, 0.0, 0.0, 0.0, 0.0, 0.0, 0.0, 0.0, 0.0, 0.0, 0.0, 0.0, 0.0, 0.0, 0.0, 0.0, 0.0, 0.0, 0.0, 0.0, 0.0, 0.0, 0.0, 0.0, 0.0, 0.0, 0.0, 0.0, 0.0, 0.0, 0.0, 0.0, 0.0, 0.0, 0.0, 0.0, 0.0, 0.0, 0.0, 0.0, 0.0, 0.0, 0.0, 0.0, 0.0, 0.0, 0.0, 0.0, 0.0, 0.0, 0.0, 0.0, 0.0, 0.0, 0.0, 0.0, 0.0, 0.0, 0.0, 0.0, 0.0, 0.0, 0.0, 0.0, 0.0, 0.0, 0.0, 0.0, 0.0, 0.0, 0.0, 0.0, 0.0, 0.0, 0.0, 0.0, 0.0, 0.0, 0.0, 0.0, 0.0, 0.0, 0.0, 0.0, 0.0, 0.0, 0.0, 0.0, 0.0, 0.0, 0.0, 0.0, 0.0, 0.0, 0.0, 0.0, 0.0, 0.0, 0.0, 0.0, 0.0, 0.0, 0.0, 0.0, 0.0, 0.0, 0.0, 0.0, 0.0, 0.0, 0.0, 0.0, 0.0, 0.0, 0.0, 0.0, 0.0, 0.0, 0.0, 0.0, 0.0, 0.0, 0.0, 0.0, 0.0, 0.0, 0.0, 0.0, 0.0, 0.0, 0.0, 0.0, 0.0, 0.0, 0.0, 0.0, 0.0, 0.0, 0.0, 0.0, 0.0, 0.0, 0.0, 0.0, 0.0, 0.0, 0.0, 0.0, 0.0, 0.0, 0.0, 0.0, 0.0, 0.0, 0.0, 0.0, 0.0, 0.0, 0.0, 0.0, 0.0, 0.0, 0.0, 0.0, 0.0, 0.0, 0.0, 0.0, 0.0, 0.0, 0.0, 0.0, 0.0, 0.0, 0.0, 0.0, 0.0, 0.0, 0.0, 0.0, 0.0, 0.0, 0.0, 0.0, 0.0, 0.0, 0.0, 0.0, 0.0, 0.0, 0.0, 0.0, 0.0, 0.0, 0.0, 0.0, 0.0, 0.0, 0.0, 0.0, 0.0, 0.0, 0.0, 0.0, 0.0, 0.0, 0.0, 0.0, 0.0, 0.0, 0.0, 0.0, 0.0, 0.0, 0.0, 0.0, 0.0, 0.0, 0.0, 0.0, 0.0, 0.0, 0.0, 0.0, 0.0, 0.0, 0.0, 0.0, 0.0, 0.0, 0.0, 0.0, 0.0, 0.0, 0.0, 0.0, 0.0, 0.0, 0.0, 0.0, 0.0, 0.0, 0.0, 0.0, 0.0, 0.0, 0.0, 0.25, 0.5, 0.2188, 0.5, 0.2188, 0.5, 0.25, 0.5, 0.2812, 0.5, 0.25, 0.5, 0.25, 0.5, 0.2812, 0.5, 0.5312, 0.5, 0.5, 0.5, 0.5, 0.5, 0.5312, 0.5, 0.7812, 0.5, 0.75, 0.5, 0.75, 0.5, 0.7812, 0.5, 0.1875, 0.5, 0.1562, 0.5, 0.1562, 0.5, 0.1875, 0.5, 0.4375, 0.5, 0.4062, 0.5, 0.4062, 0.5, 0.4375, 0.5, 0.6875, 0.5, 0.6562, 0.5, 0.6562, 0.5, 0.6875, 0.5, 0.9375, 0.5, 0.9062, 0.5, 0.9062, 0.5, 0.9375, 0.5, 0.09375, 0.5, 0.0625, 0.5, 0.0625, 0.5, 0.09375, 0.5, 0.3438, 0.5, 0.3125, 0.5, 0.3125, 0.5, 0.3438, 0.5, 0.5938, 0.5, 0.5625, 0.5, 0.5625, 0.5, 0.5938, 0.5, 1.0, 0.5, 0.9688, 0.5, 0.9688, 0.5, 1.0, 0.5, 0.8438, 0.5, 0.8125, 0.5, 0.8125, 0.5, 0.8438, 0.5, 0.2812, 0.5, 0.25, 0.5, 0.25, 0.5, 0.2812, 0.5, 0.5, 0.5, 0.4688, 0.5, 0.4688, 0.5, 0.5, 0.5, 0.75, 0.5, 0.7188, 0.5, 0.7188, 0.5, 0.75, 0.5, 0.1562, 0.5, 0.125, 0.5, 0.125, 0.5, 0.1562, 0.5, 0.4062, 0.5, 0.375, 0.5, 0.375, 0.5, 0.4062, 0.5, 0.6562, 0.5, 0.625, 0.5, 0.625, 0.5, 0.6562, 0.5, 0.9062, 0.5, 0.875, 0.5, 0.875, 0.5, 0.9062, 0.5, 0.0625, 0.5, 0.03125, 0.5, 0.03125, 0.5, 0.0625, 0.5, 0.3125, 0.5, 0.2812, 0.5, 0.2812, 0.5, 0.3125, 0.5, 0.5625, 0.5, 0.5312, 0.5, 0.5312, 0.5, 0.5625, 0.5, 0.03125, 0.5, 0.0, 0.5, 0.0, 0.5, 0.03125, 0.5, 0.8125, 0.5, 0.7812, 0.5, 0.7812, 0.5, 0.8125, 0.5, 0.2188, 0.5, 0.1875, 0.5, 0.1875, 0.5, 0.2188, 0.5, 0.4688, 0.5, 0.4375, 0.5, 0.4375, 0.5, 0.4688, 0.5, 0.7188, 0.5, 0.6875, 0.5, 0.6875, 0.5, 0.7188, 0.5, 0.125, 0.5, 0.09375, 0.5, 0.09375, 0.5, 0.125, 0.5, 0.375, 0.5, 0.3438, 0.5, 0.3438, 0.5, 0.375, 0.5, 0.625, 0.5, 0.5938, 0.5, 0.5938, 0.5, 0.625, 0.5, 0.875, 0.5, 0.8438, 0.5, 0.8438, 0.5, 0.875, 0.5, 0.9688, 0.5, 0.9375, 0.5, 0.9375, 0.5, 0.9688, 0.5, 0.6875, 0.5, 0.6562, 0.5, 0.6563, 0.5, 0.6875, 0.5, 0.25, 0.5, 0.2188, 0.5, 0.2188, 0.5, 0.25, 0.5, 0.6562, 0.5, 0.625, 0.5, 0.625, 0.5, 0.6562, 0.5, 0.2188, 0.5, 0.1875, 0.5, 0.1875, 0.5, 0.2188, 0.5, 0.625, 0.5, 0.5938, 0.5, 0.5938, 0.5, 0.625, 0.5, 0.1875, 0.5, 0.1562, 0.5, 0.1562, 0.5, 0.1875, 0.5, 0.5938, 0.5, 0.5625, 0.5, 0.5625, 0.5, 0.5938, 0.5, 0.1562, 0.5, 0.125, 0.5, 0.125, 0.5, 0.1562, 0.5, 0.5625, 0.5, 0.5312, 0.5, 0.5312, 0.5, 0.5625, 0.5, 0.75, 0.3912, 0.7896, 0.3873, 0.8271, 0.3759, 0.8606, 0.358, 0.8883, 0.3353, 0.9088, 0.3103, 0.9216, 0.2863, 0.9277, 0.2662, 0.9293, 0.25, 0.9277, 0.2338, 0.9216, 0.2137, 0.9088, 0.1897, 0.8883, 0.1647, 0.8606, 0.142, 0.8271, 0.1241, 0.7896, 0.1127, 0.75, 0.1088, 0.7104, 0.1127, 0.6729, 0.1241, 0.6394, 0.142, 0.6117, 0.1647, 0.5912, 0.1897, 0.5784, 0.2137, 0.5723, 0.2338, 0.5707, 0.25, 0.5723, 0.2662, 0.5784, 0.2863, 0.5912, 0.3103, 0.6117, 0.3353, 0.6394, 0.358, 0.6729, 0.3759, 0.7104, 0.3873, 0.125, 0.5, 0.09375, 0.5, 0.09375, 0.5, 0.125, 0.5, 0.5312, 0.5, 0.5, 0.5, 0.5, 0.5, 0.5312, 0.5, 0.9375, 0.5, 0.9062, 0.5, 0.9063, 0.5, 0.9375, 0.5, 0.09375, 0.5, 0.0625, 0.5, 0.0625, 0.5, 0.09375, 0.5, 0.5, 0.5, 0.4688, 0.5, 0.4688, 0.5, 0.5, 0.5, 0.9062, 0.5, 0.875, 0.5, 0.875, 0.5, 0.9062, 0.5, 0.0625, 0.5, 0.03125, 0.5, 0.03125, 0.5, 0.0625, 0.5, 0.4688, 0.5, 0.4375, 0.5, 0.4375, 0.5, 0.4688, 0.5, 0.875, 0.5, 0.8438, 0.5, 0.8438, 0.5, 0.875, 0.5, 0.4375, 0.5, 0.4062, 0.5, 0.4063, 0.5, 0.4375, 0.5, 0.8438, 0.5, 0.8125, 0.5, 0.8125, 0.5, 0.8438, 0.5, 0.9688, 0.5, 0.9375, 0.5, 0.9375, 0.5, 0.9688, 0.5, 0.4062, 0.5, 0.375, 0.5, 0.375, 0.5, 0.4062, 0.5, 0.8125, 0.5, 0.7812, 0.5, 0.7812, 0.5, 0.8125, 0.5, 0.375, 0.5, 0.3438, 0.5, 0.3438, 0.5, 0.375, 0.5, 0.7812, 0.5, 0.75, 0.5, 0.75, 0.5, 0.7812, 0.5, 0.3438, 0.5, 0.3125, 0.5, 0.3125, 0.5, 0.3438, 0.5, 0.75, 0.5, 0.7188, 0.5, 0.7188, 0.5, 0.75, 0.5, 0.3125, 0.5, 0.2812, 0.5, 0.2812, 0.5, 0.3125, 0.5, 0.7188, 0.5, 0.6875, 0.5, 0.6875, 0.5, 0.7188, 0.5, 1.0, 0.5, 0.9688, 0.5, 0.9712, 0.5, 0.9976, 0.5, 0.9688, 0.5, 0.9375, 0.5, 0.9402, 0.5, 0.9662, 0.5, 0.9375, 0.5, 0.9062, 0.5, 0.9094, 0.5, 0.9347, 0.5, 0.9062, 0.5, 0.875, 0.5, 0.879, 0.5, 0.9028, 0.5, 0.875, 0.5, 0.8438, 0.5, 0.8491, 0.5, 0.8706, 0.5, 0.8438, 0.5, 0.8125, 0.5, 0.8197, 0.5, 0.8378, 0.5, 0.8125, 0.5, 0.7812, 0.5, 0.7906, 0.5, 0.8045, 0.5, 0.7812, 0.5, 0.75, 0.5, 0.7605, 0.5, 0.7713, 0.5, 0.75, 0.5, 0.7188, 0.5, 0.7287, 0.5, 0.7395, 0.5, 0.7188, 0.5, 0.6875, 0.5, 0.6955, 0.5, 0.7094, 0.5, 0.6875, 0.5, 0.6562, 0.5, 0.6622, 0.5, 0.6803, 0.5, 0.6562, 0.5, 0.625, 0.5, 0.6294, 0.5, 0.6509, 0.5, 0.625, 0.5, 0.5938, 0.5, 0.5972, 0.5, 0.621, 0.5, 0.5938, 0.5, 0.5625, 0.5, 0.5653, 0.5, 0.5906, 0.5, 0.5625, 0.5, 0.5312, 0.5, 0.5338, 0.5, 0.5598, 0.5, 0.5312, 0.5, 0.5, 0.5, 0.5024, 0.5, 0.5288, 0.5, 0.5, 0.5, 0.4688, 0.5, 0.4712, 0.5, 0.4976, 0.5, 0.4688, 0.5, 0.4375, 0.5, 0.4402, 0.5, 0.4662, 0.5, 0.4375, 0.5, 0.4062, 0.5, 0.4094, 0.5, 0.4347, 0.5, 0.4062, 0.5, 0.375, 0.5, 0.379, 0.5, 0.4028, 0.5, 0.375, 0.5, 0.3438, 0.5, 0.3491, 0.5, 0.3706, 0.5, 0.3438, 0.5, 0.3125, 0.5, 0.3197, 0.5, 0.3378, 0.5, 0.3125, 0.5, 0.2812, 0.5, 0.2906, 0.5, 0.3045, 0.5, 0.2812, 0.5, 0.25, 0.5, 0.2605, 0.5, 0.2713, 0.5, 0.25, 0.5, 0.2188, 0.5, 0.2287, 0.5, 0.2395, 0.5, 0.2188, 0.5, 0.1875, 0.5, 0.1955, 0.5, 0.2094, 0.5, 0.1875, 0.5, 0.1562, 0.5, 0.1622, 0.5, 0.1803, 0.5, 0.1562, 0.5, 0.125, 0.5, 0.1294, 0.5, 0.1509, 0.5, 0.125, 0.5, 0.09375, 0.5, 0.09718, 0.5, 0.121, 0.5, 0.09375, 0.5, 0.0625, 0.5, 0.06533, 0.5, 0.09056, 0.5, 0.0625, 0.5, 0.03125, 0.5, 0.03376, 0.5, 0.0598, 0.5, 0.03125, 0.5, 0.0, 0.5, 0.002386, 0.5, 0.0288, 0.5, 0.03125, 0.5, 0.0, 0.5, 0.0, 0.5, 0.03125, 0.5, 1.0, 0.5, 0.9688, 0.5, 0.9688, 0.5, 1.0, 0.5, 0.9688, 0.5, 0.9375, 0.5, 0.9375, 0.5, 0.9688, 0.5, 0.9375, 0.5, 0.9063, 0.5, 0.9062, 0.5, 0.9375, 0.5, 0.9062, 0.5, 0.875, 0.5, 0.875, 0.5, 0.9062, 0.5, 0.875, 0.5, 0.8438, 0.5, 0.8438, 0.5, 0.875, 0.5, 0.8438, 0.5, 0.8125, 0.5, 0.8125, 0.5, 0.8438, 0.5, 0.8125, 0.5, 0.7812, 0.5, 0.7812, 0.5, 0.8125, 0.5, 0.7812, 0.5, 0.75, 0.5, 0.75, 0.5, 0.7812, 0.5, 0.75, 0.5, 0.7188, 0.5, 0.7188, 0.5, 0.75, 0.5, 0.7188, 0.5, 0.6875, 0.5, 0.6875, 0.5, 0.7188, 0.5, 0.6875, 0.5, 0.6563, 0.5, 0.6562, 0.5, 0.6875, 0.5, 0.6562, 0.5, 0.625, 0.5, 0.625, 0.5, 0.6562, 0.5, 0.625, 0.5, 0.5938, 0.5, 0.5938, 0.5, 0.625, 0.5, 0.5938, 0.5, 0.5625, 0.5, 0.5625, 0.5, 0.5938, 0.5, 0.5625, 0.5, 0.5312, 0.5, 0.5312, 0.5, 0.5625, 0.5, 0.5312, 0.5, 0.5, 0.5, 0.5, 0.5, 0.5312, 0.5, 0.5, 0.5, 0.4688, 0.5, 0.4688, 0.5, 0.5, 0.5, 0.4688, 0.5, 0.4375, 0.5, 0.4375, 0.5, 0.4688, 0.5, 0.4375, 0.5, 0.4063, 0.5, 0.4062, 0.5, 0.4375, 0.5, 0.4062, 0.5, 0.375, 0.5, 0.375, 0.5, 0.4062, 0.5, 0.375, 0.5, 0.3438, 0.5, 0.3438, 0.5, 0.375, 0.5, 0.3438, 0.5, 0.3125, 0.5, 0.3125, 0.5, 0.3438, 0.5, 0.3125, 0.5, 0.2812, 0.5, 0.2812, 0.5, 0.3125, 0.5, 0.2812, 0.5, 0.25, 0.5, 0.25, 0.5, 0.2812, 0.5, 0.25, 0.5, 0.2188, 0.5, 0.2188, 0.5, 0.25, 0.5, 0.2188, 0.5, 0.1875, 0.5, 0.1875, 0.5, 0.2188, 0.5, 0.1875, 0.5, 0.1562, 0.5, 0.1562, 0.5, 0.1875, 0.5, 0.1562, 0.5, 0.125, 0.5, 0.125, 0.5, 0.1562, 0.5, 0.125, 0.5, 0.09375, 0.5, 0.09375, 0.5, 0.125, 0.5, 0.09375, 0.5, 0.0625, 0.5, 0.0625, 0.5, 0.09375, 0.5, 0.0625, 0.5, 0.03125, 0.5, 0.03125, 0.5, 0.0625, 0.5, 0.03125, 0.5, 0.0, 0.5, 0.0, 0.5, 0.03125, 0.5, 1.0, 0.5, 0.9688, 0.5, 0.9688, 0.5, 1.0, 0.5])
me_plane.update()

# ---- objects
ob_empty = bpy.data.objects.new('Empty', None)
ob_plane = bpy.data.objects.new('Plane', me_plane)

# ---- transforms, parenting, visibility, modifiers, constraints
ob_empty.location = (0.0, 3.317, 0.006563)
ob_empty.rotation_euler = (1.571, 2.161, 4.081e-08)
ob_empty.empty_display_type = 'IMAGE'
ob_empty.empty_display_size = 5.0
ob_plane.location = (0.0, 0.0, 0.0)
ob_plane.rotation_euler = (1.571, -0.0, 0.0)

# ---- collection membership
col_collection.objects.link(ob_empty)
col_collection.objects.link(ob_plane)

# ---- scene / render settings (as saved in the file)
scene.frame_start = 1; scene.frame_end = 250; scene.frame_set(1)
scene.render.engine = 'BLENDER_EEVEE_NEXT'
scene.cycles.sampling_pattern = 'TABULATED_SOBOL'
scene.cycles.use_light_tree = False
scene.view_settings.view_transform = 'Filmic'
bpy.context.view_layer.update()

# ---- added for rendering (the .blend has no active camera and no usable light): camera, sun
cam_auto = bpy.data.cameras.new('AutoCamera')
cam_auto.lens = 50.0
cam_auto.sensor_width = 36.0
cam_auto.clip_end = 1000.0
ob_auto_camera = bpy.data.objects.new('AutoCamera', cam_auto)
scene.collection.objects.link(ob_auto_camera)
ob_auto_camera.location = (5.21532, -6.09404, 4.28105)
ob_auto_camera.rotation_euler = (1.09748, -7.21219e-08, 0.694738)
scene.camera = ob_auto_camera
light_auto_sun = bpy.data.lights.new('AutoSun', 'SUN')
light_auto_sun.energy = 3.0
light_auto_sun.angle = 0.0523599
ob_auto_sun = bpy.data.objects.new('AutoSun', light_auto_sun)
scene.collection.objects.link(ob_auto_sun)
ob_auto_sun.rotation_euler = (0.872665, 0.174533, 0.523599)
bpy.context.view_layer.update()
